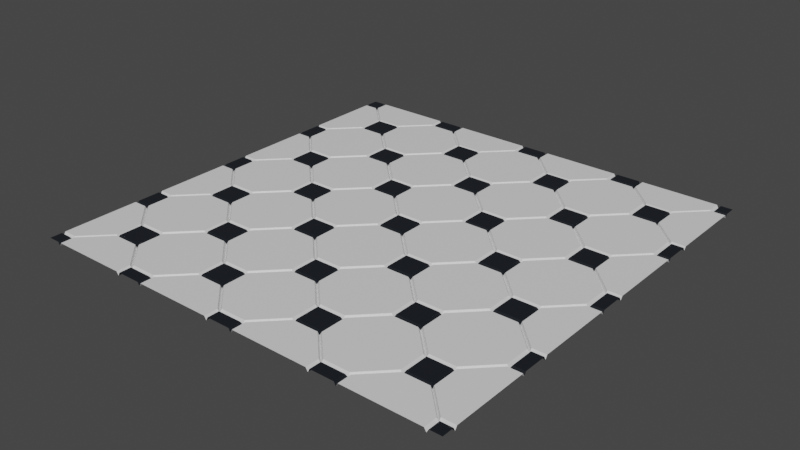# Source: Floor02.blend  (saved by Blender 2.81.16; exported with 4.5.12 LTS)
import bpy
from mathutils import Matrix  # noqa: F401  (used for matrix-valued properties, if any)

bpy.ops.wm.read_factory_settings(use_empty=True)
scene = bpy.context.scene
scene.name = 'Scene'

# ---- materials (node trees are filled in below, after node groups)
mat_mat_01 = bpy.data.materials.new('Mat 01')
mat_mat_01.use_transparent_shadow = False
mat_mat_02 = bpy.data.materials.new('Mat 02')
mat_mat_02.use_transparent_shadow = False

# ---- material node trees
mat_mat_01.use_nodes = True; mat_mat_01.node_tree.nodes.clear()
_N = mat_mat_01.node_tree.nodes; _L = mat_mat_01.node_tree.links
n0 = _N.new('ShaderNodeOutputMaterial'); n0.name = 'Material Output'; n0.location = (300, 300)
n1 = _N.new('ShaderNodeBsdfPrincipled'); n1.name = 'Principled BSDF'; n1.location = (10, 300)
n1.distribution = 'GGX'
n1.subsurface_method = 'BURLEY'
n1.inputs[3].default_value = 1.45
n1.inputs[27].default_value = (0.0, 0.0, 0.0, 1.0)
n1.inputs[28].default_value = 1.0
_L.new(n1.outputs[0], n0.inputs[0])
n0.is_active_output = True
mat_mat_02.use_nodes = True; mat_mat_02.node_tree.nodes.clear()
_N = mat_mat_02.node_tree.nodes; _L = mat_mat_02.node_tree.links
n0 = _N.new('ShaderNodeOutputMaterial'); n0.name = 'Material Output'; n0.location = (300, 300)
n1 = _N.new('ShaderNodeBsdfPrincipled'); n1.name = 'Principled BSDF'; n1.location = (10, 300)
n1.distribution = 'GGX'
n1.subsurface_method = 'BURLEY'
n1.inputs[0].default_value = (0.008789, 0.01131, 0.01605, 1.0)
n1.inputs[3].default_value = 1.45
n1.inputs[27].default_value = (0.0, 0.0, 0.0, 1.0)
n1.inputs[28].default_value = 1.0
_L.new(n1.outputs[0], n0.inputs[0])
n0.is_active_output = True

# ---- world
world_world = bpy.data.worlds.new('World'); scene.world = world_world
world_world.use_nodes = True; world_world.node_tree.nodes.clear()
_N = world_world.node_tree.nodes; _L = world_world.node_tree.links
n0 = _N.new('ShaderNodeOutputWorld'); n0.name = 'World Output'; n0.location = (300, 300)
n1 = _N.new('ShaderNodeBackground'); n1.name = 'Background'; n1.location = (10, 300)
n1.inputs[0].default_value = (0.05088, 0.05088, 0.05088, 1.0)
_L.new(n1.outputs[0], n0.inputs[0])
n0.is_active_output = True
world_world.color = (0.05088, 0.05088, 0.05088)
world_world.use_sun_shadow = False
world_world.sun_shadow_jitter_overblur = 0.0

# ---- meshes
me_floor02 = bpy.data.meshes.new('Floor02')
me_floor02.from_pydata([(-5.0, -5.0, 0.0), (-5.0, -3.0, 0.0), (-5.0, -2.333, 0.0), (-5.0, -0.3333, 0.0), (-5.0, 0.3333, 0.0), (-5.0, 2.333, 0.0), (-5.0, 3.0, 0.0), (-5.0, 5.0, 0.0), (-4.333, -4.333, 0.0), (-4.333, -3.667, 0.0), (-4.333, -1.667, 0.0), (-4.333, -1.0, 0.0), (-4.333, 1.0, 0.0), (-4.333, 1.667, 0.0), (-4.333, 3.667, 0.0), (-4.333, 4.333, 0.0), (-3.667, -4.333, 0.0), (-3.667, -3.667, 0.0), (-3.667, -1.667, 0.0), (-3.667, -1.0, 0.0), (-3.667, 1.0, 0.0), (-3.667, 1.667, 0.0), (-3.667, 3.667, 0.0), (-3.667, 4.333, 0.0), (-3.0, -5.0, 0.0), (-3.0, -3.0, 0.0), (-3.0, -2.333, 0.0), (-3.0, -0.3333, 0.0), (-3.0, 0.3333, 0.0), (-3.0, 2.333, 0.0), (-3.0, 3.0, 0.0), (-3.0, 5.0, 0.0), (-2.333, -5.0, 0.0), (-2.333, -3.0, 0.0), (-2.333, -2.333, 0.0), (-2.333, -0.3333, 0.0), (-2.333, 0.3333, 0.0), (-2.333, 2.333, 0.0), (-2.333, 3.0, 0.0), (-2.333, 5.0, 0.0), (-1.667, -4.333, 0.0), (-1.667, -3.667, 0.0), (-1.667, -1.667, 0.0), (-1.667, -1.0, 0.0), (-1.667, 1.0, 0.0), (-1.667, 1.667, 0.0), (-1.667, 3.667, 0.0), (-1.667, 4.333, 0.0), (-1.0, -4.333, 0.0), (-1.0, -3.667, 0.0), (-1.0, -1.667, 0.0), (-1.0, -1.0, 0.0), (-1.0, 1.0, 0.0), (-1.0, 1.667, 0.0), (-1.0, 3.667, 0.0), (-1.0, 4.333, 0.0), (-0.3333, -5.0, 0.0), (-0.3333, -3.0, 0.0), (-0.3333, -2.333, 0.0), (-0.3333, -0.3333, 0.0), (-0.3333, 0.3333, 0.0), (-0.3333, 2.333, 0.0), (-0.3333, 3.0, 0.0), (-0.3333, 5.0, 0.0), (0.3333, -5.0, 0.0), (0.3333, -3.0, 0.0), (0.3333, -2.333, 0.0), (0.3333, -0.3333, 0.0), (0.3333, 0.3333, 0.0), (0.3333, 2.333, 0.0), (0.3333, 3.0, 0.0), (0.3333, 5.0, 0.0), (1.0, -4.333, 0.0), (1.0, -3.667, 0.0), (1.0, -1.667, 0.0), (1.0, -1.0, 0.0), (1.0, 1.0, 0.0), (1.0, 1.667, 0.0), (1.0, 3.667, 0.0), (1.0, 4.333, 0.0), (1.667, -4.333, 0.0), (1.667, -3.667, 0.0), (1.667, -1.667, 0.0), (1.667, -1.0, 0.0), (1.667, 1.0, 0.0), (1.667, 1.667, 0.0), (1.667, 3.667, 0.0), (1.667, 4.333, 0.0), (2.333, -5.0, 0.0), (2.333, -3.0, 0.0), (2.333, -2.333, 0.0), (2.333, -0.3333, 0.0), (2.333, 0.3333, 0.0), (2.333, 2.333, 0.0), (2.333, 3.0, 0.0), (2.333, 5.0, 0.0), (3.0, -5.0, 0.0), (3.0, -3.0, 0.0), (3.0, -2.333, 0.0), (3.0, -0.3333, 0.0), (3.0, 0.3333, 0.0), (3.0, 2.333, 0.0), (3.0, 3.0, 0.0), (3.0, 5.0, 0.0), (3.667, -4.333, 0.0), (3.667, -3.667, 0.0), (3.667, -1.667, 0.0), (3.667, -1.0, 0.0), (3.667, 1.0, 0.0), (3.667, 1.667, 0.0), (3.667, 3.667, 0.0), (3.667, 4.333, 0.0), (4.333, -4.333, 0.0), (4.333, -3.667, 0.0), (4.333, -1.667, 0.0), (4.333, -1.0, 0.0), (4.333, 1.0, 0.0), (4.333, 1.667, 0.0), (4.333, 3.667, 0.0), (4.333, 4.333, 0.0), (5.0, -5.0, 0.0), (5.0, -3.0, 0.0), (5.0, -2.333, 0.0), (5.0, -0.3333, 0.0), (5.0, 0.3333, 0.0), (5.0, 2.333, 0.0), (5.0, 3.0, 0.0), (5.0, 5.0, 0.0), (-5.0, -5.333, 0.0), (-3.0, -5.333, 0.0), (-2.333, -5.333, 0.0), (-0.3333, -5.333, 0.0), (0.3333, -5.333, 0.0), (2.333, -5.333, 0.0), (3.0, -5.333, 0.0), (5.0, -5.333, 0.0), (5.333, -5.0, 0.0), (5.333, -3.0, 0.0), (5.333, -2.333, 0.0), (5.333, -0.3333, 0.0), (5.333, 0.3333, 0.0), (5.333, 2.333, 0.0), (5.333, 3.0, 0.0), (5.333, 5.0, 0.0), (-5.333, -5.0, 0.0), (-5.333, -3.0, 0.0), (-5.333, -2.333, 0.0), (-5.333, -0.3333, 0.0), (-5.333, 0.3333, 0.0), (-5.333, 2.333, 0.0), (-5.333, 3.0, 0.0), (-5.333, 5.0, 0.0), (-5.0, 5.333, 0.0), (-3.0, 5.333, 0.0), (-2.333, 5.333, 0.0), (-0.3333, 5.333, 0.0), (0.3333, 5.333, 0.0), (2.333, 5.333, 0.0), (3.0, 5.333, 0.0), (5.0, 5.333, 0.0), (-5.048, -5.333, 0.08425), (-5.048, -5.042, 0.08425), (-5.048, -2.958, 0.08425), (-5.048, -2.376, 0.08425), (-5.048, -0.2911, 0.08425), (-5.048, 0.2911, 0.08425), (-5.048, 2.376, 0.08425), (-5.048, 2.958, 0.08425), (-4.291, -4.291, 0.08425), (-4.291, -3.709, 0.08425), (-4.291, -1.624, 0.08425), (-4.291, -1.042, 0.08425), (-4.291, 1.042, 0.08425), (-4.291, 1.624, 0.08425), (-4.291, 3.709, 0.08425), (-4.291, 4.291, 0.08425), (-3.709, -4.291, 0.08425), (-3.709, -3.709, 0.08425), (-3.709, -1.624, 0.08425), (-3.709, -1.042, 0.08425), (-3.709, 1.042, 0.08425), (-3.709, 1.624, 0.08425), (-3.709, 3.709, 0.08425), (-3.709, 4.291, 0.08425), (-2.958, -5.333, 0.08425), (-2.958, -5.042, 0.08425), (-2.958, -2.958, 0.08425), (-2.958, -2.376, 0.08425), (-2.958, -0.2911, 0.08425), (-2.958, 0.2911, 0.08425), (-2.958, 2.376, 0.08425), (-2.958, 2.958, 0.08425), (-2.376, -5.333, 0.08425), (-2.376, -5.042, 0.08425), (-2.376, -2.958, 0.08425), (-2.376, -2.376, 0.08425), (-2.376, -0.2911, 0.08425), (-2.376, 0.2911, 0.08425), (-2.376, 2.376, 0.08425), (-2.376, 2.958, 0.08425), (-1.624, -4.291, 0.08425), (-1.624, -3.709, 0.08425), (-1.624, -1.624, 0.08425), (-1.624, -1.042, 0.08425), (-1.624, 1.042, 0.08425), (-1.624, 1.624, 0.08425), (-1.624, 3.709, 0.08425), (-1.624, 4.291, 0.08425), (-1.042, -4.291, 0.08425), (-1.042, -3.709, 0.08425), (-1.042, -1.624, 0.08425), (-1.042, -1.042, 0.08425), (-1.042, 1.042, 0.08425), (-1.042, 1.624, 0.08425), (-1.042, 3.709, 0.08425), (-1.042, 4.291, 0.08425), (-0.2911, -5.333, 0.08425), (-0.2911, -5.042, 0.08425), (-0.2911, -2.958, 0.08425), (-0.2911, -2.376, 0.08425), (-0.2911, -0.2911, 0.08425), (-0.2911, 0.2911, 0.08425), (-0.2911, 2.376, 0.08425), (-0.2911, 2.958, 0.08425), (0.2911, -5.333, 0.08425), (0.2911, -5.042, 0.08425), (0.2911, -2.958, 0.08425), (0.2911, -2.376, 0.08425), (0.2911, -0.2911, 0.08425), (0.2911, 0.2911, 0.08425), (0.2911, 2.376, 0.08425), (0.2911, 2.958, 0.08425), (1.042, -4.291, 0.08425), (1.042, -3.709, 0.08425), (1.042, -1.624, 0.08425), (1.042, -1.042, 0.08425), (1.042, 1.042, 0.08425), (1.042, 1.624, 0.08425), (1.042, 3.709, 0.08425), (1.042, 4.291, 0.08425), (1.624, -4.291, 0.08425), (1.624, -3.709, 0.08425), (1.624, -1.624, 0.08425), (1.624, -1.042, 0.08425), (1.624, 1.042, 0.08425), (1.624, 1.624, 0.08425), (1.624, 3.709, 0.08425), (1.624, 4.291, 0.08425), (2.376, -5.333, 0.08425), (2.376, -5.042, 0.08425), (2.376, -2.958, 0.08425), (2.376, -2.376, 0.08425), (2.376, -0.2911, 0.08425), (2.376, 0.2911, 0.08425), (2.376, 2.376, 0.08425), (2.376, 2.958, 0.08425), (2.958, -5.333, 0.08425), (2.958, -5.042, 0.08425), (2.958, -2.958, 0.08425), (2.958, -2.376, 0.08425), (2.958, -0.2911, 0.08425), (2.958, 0.2911, 0.08425), (2.958, 2.376, 0.08425), (2.958, 2.958, 0.08425), (3.709, -4.291, 0.08425), (3.709, -3.709, 0.08425), (3.709, -1.624, 0.08425), (3.709, -1.042, 0.08425), (3.709, 1.042, 0.08425), (3.709, 1.624, 0.08425), (3.709, 3.709, 0.08425), (3.709, 4.291, 0.08425), (4.291, -4.291, 0.08425), (4.291, -3.709, 0.08425), (4.291, -1.624, 0.08425), (4.291, -1.042, 0.08425), (4.291, 1.042, 0.08425), (4.291, 1.624, 0.08425), (4.291, 3.709, 0.08425), (4.291, 4.291, 0.08425), (5.048, -5.333, 0.08425), (5.048, -5.042, 0.08425), (5.048, -2.958, 0.08425), (5.048, -2.376, 0.08425), (5.048, -0.2911, 0.08425), (5.048, 0.2911, 0.08425), (5.048, 2.376, 0.08425), (5.048, 2.958, 0.08425), (-2.376, 5.042, 0.08425), (-2.958, 5.042, 0.08425), (0.2911, 5.042, 0.08425), (-0.2911, 5.042, 0.08425), (2.958, 5.042, 0.08425), (2.376, 5.042, 0.08425), (5.333, -5.042, 0.08425), (5.333, -2.958, 0.08425), (5.333, -2.376, 0.08425), (5.333, -0.2911, 0.08425), (5.333, 0.2911, 0.08425), (5.333, 2.376, 0.08425), (5.333, 2.958, 0.08425), (5.333, 5.042, 0.08425), (5.048, 5.042, 0.08425), (5.333, -5.333, 0.08425), (-5.333, -5.042, 0.08425), (-5.333, -2.958, 0.08425), (-5.333, -2.376, 0.08425), (-5.333, -0.2911, 0.08425), (-5.333, 0.2911, 0.08425), (-5.333, 2.376, 0.08425), (-5.333, 2.958, 0.08425), (-5.048, 5.042, 0.08425), (-5.333, 5.042, 0.08425), (-5.333, -5.333, 0.08425), (-5.048, 5.333, 0.08425), (-2.958, 5.333, 0.08425), (-2.376, 5.333, 0.08425), (-0.2911, 5.333, 0.08425), (0.2911, 5.333, 0.08425), (2.376, 5.333, 0.08425), (2.958, 5.333, 0.08425), (5.048, 5.333, 0.08425), (5.333, 5.333, 0.08425), (-5.333, 5.333, 0.08425), (-0.9507, -3.683, 0.08425), (-0.3169, -3.049, 0.08425), (0.9507, -3.683, 0.08425), (-3.617, -3.683, 0.08425), (-2.984, -3.049, 0.08425), (-4.362, -4.317, 0.08425), (-4.362, -3.683, 0.08425), (-4.362, -1.65, 0.08425), (-4.362, -1.016, 0.08425), (-4.362, 1.016, 0.08425), (-4.362, 1.65, 0.08425), (-4.362, 3.683, 0.08425), (-4.362, 4.317, 0.08425), (-3.617, -4.317, 0.08425), (-3.617, -1.65, 0.08425), (-3.617, -1.016, 0.08425), (-3.617, 1.016, 0.08425), (-3.617, 1.65, 0.08425), (-3.617, 3.683, 0.08425), (-3.617, 4.317, 0.08425), (4.996, 3.049, 0.08425), (4.996, 4.951, 0.08425), (1.716, 4.317, 0.08425), (2.35, 4.951, 0.08425), (3.617, 4.317, 0.08425), (1.716, 3.683, 0.08425), (3.617, 3.683, 0.08425), (-1.716, -4.317, 0.08425), (-1.716, -3.683, 0.08425), (-1.716, -1.65, 0.08425), (-1.716, -1.016, 0.08425), (-1.716, 1.016, 0.08425), (-1.716, 1.65, 0.08425), (-1.716, 3.683, 0.08425), (-1.716, 4.317, 0.08425), (-0.9507, -4.317, 0.08425), (-0.9507, -1.65, 0.08425), (-0.9507, -1.016, 0.08425), (-0.9507, 1.016, 0.08425), (-0.9507, 1.65, 0.08425), (-0.9507, 3.683, 0.08425), (-0.9507, 4.317, 0.08425), (0.9507, 4.317, 0.08425), (0.3169, 4.951, 0.08425), (-0.3169, 4.951, 0.08425), (0.9507, 3.683, 0.08425), (-2.984, 4.951, 0.08425), (0.9507, -4.317, 0.08425), (0.9507, -1.65, 0.08425), (0.9507, -1.016, 0.08425), (0.9507, 1.016, 0.08425), (0.9507, 1.65, 0.08425), (4.996, -4.951, 0.08425), (4.362, -4.317, 0.08425), (2.984, -4.951, 0.08425), (3.617, -4.317, 0.08425), (1.716, -4.317, 0.08425), (1.716, -3.683, 0.08425), (4.996, -2.284, 0.08425), (4.362, -1.65, 0.08425), (1.716, -1.65, 0.08425), (1.716, -1.016, 0.08425), (4.996, 0.3826, 0.08425), (4.362, 1.016, 0.08425), (3.617, 1.016, 0.08425), (2.984, 0.3826, 0.08425), (1.716, 1.016, 0.08425), (1.716, 1.65, 0.08425), (4.362, -1.016, 0.08425), (4.996, -0.3826, 0.08425), (4.996, 2.284, 0.08425), (4.362, 1.65, 0.08425), (2.35, 2.284, 0.08425), (3.617, -1.016, 0.08425), (2.984, -0.3826, 0.08425), (3.617, -1.65, 0.08425), (-0.3169, 2.284, 0.08425), (0.3169, 2.284, 0.08425), (3.617, -3.683, 0.08425), (0.3169, -2.284, 0.08425), (0.3169, 0.3826, 0.08425), (-2.35, 0.3826, 0.08425), (3.617, 1.65, 0.08425), (4.362, -3.683, 0.08425), (-0.3169, -2.284, 0.08425), (-2.984, -2.284, 0.08425), (-2.984, 0.3826, 0.08425), (-4.996, 0.3826, 0.08425), (4.362, 3.683, 0.08425), (4.362, 4.317, 0.08425), (4.996, -3.049, 0.08425), (-0.3169, -0.3826, 0.08425), (-2.35, -0.3826, 0.08425), (-2.984, 2.284, 0.08425), (-4.996, 3.049, 0.08425), (5.333, 3.049, 0.08425), (5.333, 4.951, 0.08425), (-2.35, -4.951, 0.08425), (-2.984, -4.951, 0.08425), (-2.35, -3.049, 0.08425), (-2.35, -2.284, 0.08425), (-2.984, -0.3826, 0.08425), (-2.35, 2.284, 0.08425), (-2.35, 3.049, 0.08425), (-2.984, 3.049, 0.08425), (2.984, 4.951, 0.08425), (-2.35, 4.951, 0.08425), (2.984, 3.049, 0.08425), (2.35, 3.049, 0.08425), (-0.3169, 3.049, 0.08425), (0.3169, -4.951, 0.08425), (-0.3169, -4.951, 0.08425), (0.3169, -3.049, 0.08425), (0.3169, -0.3826, 0.08425), (-0.3169, 0.3826, 0.08425), (0.3169, 3.049, 0.08425), (2.984, -2.284, 0.08425), (5.333, 0.3826, 0.08425), (5.333, 2.284, 0.08425), (2.35, -4.951, 0.08425), (2.984, -3.049, 0.08425), (2.35, -3.049, 0.08425), (2.35, -2.284, 0.08425), (5.333, -2.284, 0.08425), (5.333, -0.3826, 0.08425), (2.35, -0.3826, 0.08425), (2.35, 0.3826, 0.08425), (2.984, 2.284, 0.08425), (-4.996, -4.951, 0.08425), (5.333, -4.951, 0.08425), (5.333, -3.049, 0.08425), (-4.996, -2.284, 0.08425), (-5.333, 3.049, 0.08425), (-5.333, 4.951, 0.08425), (-4.996, 4.951, 0.08425), (-4.996, 2.284, 0.08425), (-5.333, 0.3826, 0.08425), (-5.333, 2.284, 0.08425), (-4.996, -0.3826, 0.08425), (-5.333, -2.284, 0.08425), (-5.333, -0.3826, 0.08425), (-5.333, -4.951, 0.08425), (-4.996, -3.049, 0.08425), (-5.333, -3.049, 0.08425), (-4.951, -5.333, 0.08425), (-4.951, -4.996, 0.08425), (-1.016, -3.617, 0.08425), (-0.3826, -2.984, 0.08425), (-3.683, -3.617, 0.08425), (-3.049, -2.984, 0.08425), (-4.951, -2.984, 0.08425), (-4.951, -2.35, 0.08425), (-4.951, -0.3169, 0.08425), (-4.951, 0.3169, 0.08425), (-4.951, 2.35, 0.08425), (-4.951, 2.984, 0.08425), (-4.951, 5.333, 0.08425), (-3.049, 5.333, 0.08425), (2.284, 2.984, 0.08425), (0.3826, 2.984, 0.08425), (-3.049, -5.333, 0.08425), (-3.049, -4.996, 0.08425), (-3.049, -2.35, 0.08425), (-3.049, -0.3169, 0.08425), (-3.049, 0.3169, 0.08425), (-3.049, 2.35, 0.08425), (-3.049, 2.984, 0.08425), (-2.284, -5.333, 0.08425), (-2.284, -4.996, 0.08425), (-2.284, -2.984, 0.08425), (-2.284, -2.35, 0.08425), (-2.284, -0.3169, 0.08425), (-2.284, 0.3169, 0.08425), (-2.284, 2.35, 0.08425), (-2.284, 2.984, 0.08425), (1.65, 4.362, 0.08425), (2.284, 4.996, 0.08425), (3.049, 5.333, 0.08425), (4.951, 5.333, 0.08425), (-0.3826, -5.333, 0.08425), (-0.3826, -4.996, 0.08425), (-0.3826, -2.35, 0.08425), (-0.3826, -0.3169, 0.08425), (-0.3826, 0.3169, 0.08425), (-0.3826, 2.35, 0.08425), (-0.3826, 2.984, 0.08425), (1.016, 4.362, 0.08425), (0.3826, 4.996, 0.08425), (-1.016, 4.362, 0.08425), (-0.3826, 4.996, 0.08425), (0.3826, -5.333, 0.08425), (0.3826, -4.996, 0.08425), (0.3826, -2.984, 0.08425), (0.3826, -2.35, 0.08425), (0.3826, -0.3169, 0.08425), (0.3826, 0.3169, 0.08425), (0.3826, 2.35, 0.08425), (-3.683, 4.362, 0.08425), (-3.049, 4.996, 0.08425), (4.951, -4.996, 0.08425), (4.317, -4.362, 0.08425), (3.049, -4.996, 0.08425), (3.683, -4.362, 0.08425), (4.951, -2.35, 0.08425), (4.317, -1.716, 0.08425), (3.049, -2.35, 0.08425), (4.951, 0.3169, 0.08425), (4.317, 0.9507, 0.08425), (3.683, 0.9507, 0.08425), (3.049, 0.3169, 0.08425), (2.284, -5.333, 0.08425), (2.284, -4.996, 0.08425), (2.284, -2.984, 0.08425), (2.284, -2.35, 0.08425), (4.317, -0.9507, 0.08425), (4.951, -0.3169, 0.08425), (2.284, -0.3169, 0.08425), (2.284, 0.3169, 0.08425), (2.284, 2.35, 0.08425), (4.951, 2.35, 0.08425), (4.317, 1.716, 0.08425), (1.65, 1.716, 0.08425), (3.049, -5.333, 0.08425), (3.049, -2.984, 0.08425), (3.683, -0.9507, 0.08425), (3.049, -0.3169, 0.08425), (3.049, 2.35, 0.08425), (3.049, 2.984, 0.08425), (-1.016, 1.716, 0.08425), (1.016, 1.716, 0.08425), (1.016, -1.716, 0.08425), (1.016, 0.9507, 0.08425), (-1.65, 0.9507, 0.08425), (-1.016, -1.716, 0.08425), (-3.683, -1.716, 0.08425), (-3.683, 0.9507, 0.08425), (-4.317, 0.9507, 0.08425), (4.951, -5.333, 0.08425), (4.951, -2.984, 0.08425), (4.317, -3.617, 0.08425), (-1.016, -0.9507, 0.08425), (-1.65, -0.9507, 0.08425), (4.951, 2.984, 0.08425), (-3.683, 1.716, 0.08425), (-4.317, 3.617, 0.08425), (-4.951, 4.996, 0.08425), (-3.683, -4.362, 0.08425), (-4.317, -4.362, 0.08425), (-4.317, -3.617, 0.08425), (-4.317, -1.716, 0.08425), (-3.683, -0.9507, 0.08425), (-4.317, -0.9507, 0.08425), (-4.317, 1.716, 0.08425), (-3.683, 3.617, 0.08425), (-4.317, 4.362, 0.08425), (4.951, 4.996, 0.08425), (4.317, 4.362, 0.08425), (4.317, 3.617, 0.08425), (3.683, 4.362, 0.08425), (3.049, 4.996, 0.08425), (3.683, 3.617, 0.08425), (1.65, 3.617, 0.08425), (-1.016, -4.362, 0.08425), (-1.65, -4.362, 0.08425), (-1.65, -3.617, 0.08425), (-1.65, -1.716, 0.08425), (-1.016, 0.9507, 0.08425), (-1.65, 1.716, 0.08425), (-1.016, 3.617, 0.08425), (-1.65, 3.617, 0.08425), (-1.65, 4.362, 0.08425), (1.016, 3.617, 0.08425), (-2.284, 4.996, 0.08425), (1.65, -4.362, 0.08425), (1.016, -4.362, 0.08425), (1.65, -3.617, 0.08425), (1.016, -3.617, 0.08425), (1.65, -1.716, 0.08425), (1.65, -0.9507, 0.08425), (1.016, -0.9507, 0.08425), (1.65, 0.9507, 0.08425), (3.683, -1.716, 0.08425), (3.683, 1.716, 0.08425), (3.683, -3.617, 0.08425), (-2.284, 5.333, 0.08425), (0.3826, 5.333, 0.08425), (2.284, 5.333, 0.08425), (-0.3826, 5.333, 0.08425)], [], [(121, 137, 295, 282), (102, 110, 350, 431), (103, 95, 347, 429), (68, 76, 374, 404), (95, 103, 292, 293), (43, 42, 202, 203), (120, 135, 280, 281), (39, 31, 370, 430), (16, 24, 422, 337), (16, 17, 177, 176), (2, 146, 306, 163), (94, 93, 254, 255), (51, 43, 203, 211), (64, 132, 514, 515), (136, 120, 281, 294), (67, 68, 229, 228), (145, 1, 162, 305), (111, 103, 429, 348), (109, 101, 451, 406), (102, 94, 255, 263), (42, 50, 210, 202), (118, 119, 279, 278), (93, 101, 262, 254), (106, 107, 397, 399), (118, 126, 344, 412), (94, 102, 431, 432), (41, 40, 200, 201), (15, 14, 174, 175), (0, 144, 304, 161), (92, 91, 252, 253), (30, 38, 427, 428), (101, 93, 396, 451), (143, 127, 345, 420), (83, 91, 540, 602), (88, 80, 597, 535), (37, 29, 417, 426), (41, 49, 470, 588), (42, 34, 494, 589), (55, 54, 364, 365), (92, 100, 389, 450), (66, 74, 372, 403), (49, 41, 201, 209), (48, 40, 587, 586), (55, 63, 513, 512), (65, 66, 227, 226), (90, 82, 601, 537), (72, 64, 515, 598), (23, 15, 175, 183), (94, 86, 585, 482), (71, 79, 510, 511), (56, 48, 586, 504), (28, 36, 405, 410), (44, 36, 496, 556), (110, 102, 551, 584), (53, 52, 362, 363), (99, 91, 449, 398), (61, 62, 509, 508), (76, 68, 519, 555), (59, 60, 507, 506), (104, 105, 402, 379), (15, 7, 458, 336), (35, 27, 425, 416), (100, 92, 253, 261), (51, 50, 360, 361), (126, 142, 419, 344), (40, 48, 208, 200), (26, 34, 424, 409), (49, 48, 359, 324), (90, 98, 440, 446), (24, 16, 570, 485), (103, 111, 582, 583), (141, 125, 394, 442), (33, 25, 328, 423), (57, 58, 505, 471), (101, 109, 606, 550), (46, 47, 358, 357), (97, 89, 445, 444), (126, 118, 581, 566), (124, 140, 441, 386), (24, 32, 421, 422), (44, 45, 356, 355), (131, 56, 504, 503), (116, 117, 277, 276), (127, 159, 502, 579), (158, 103, 583, 501), (74, 66, 517, 554), (14, 22, 182, 174), (95, 157, 610, 500), (7, 15, 578, 569), (156, 71, 511, 609), (91, 99, 260, 252), (63, 155, 611, 513), (88, 96, 378, 443), (77, 69, 401, 375), (154, 39, 596, 608), (69, 77, 553, 520), (139, 123, 393, 448), (42, 43, 354, 353), (31, 153, 481, 522), (53, 61, 508, 552), (61, 53, 363, 400), (40, 41, 352, 351), (27, 19, 339, 425), (127, 119, 413, 345), (159, 127, 302, 321), (13, 12, 172, 173), (122, 138, 447, 382), (137, 121, 414, 454), (95, 87, 346, 347), (90, 89, 250, 251), (105, 97, 444, 402), (107, 99, 398, 397), (132, 64, 225, 224), (21, 13, 173, 181), (102, 101, 550, 551), (19, 27, 487, 574), (119, 127, 579, 580), (100, 99, 549, 533), (152, 7, 569, 480), (15, 23, 521, 578), (98, 90, 251, 259), (87, 95, 500, 499), (97, 105, 607, 547), (22, 14, 568, 577), (37, 38, 199, 198), (38, 37, 497, 498), (99, 107, 548, 549), (13, 21, 567, 576), (114, 115, 275, 274), (313, 160, 161, 304), (305, 162, 163, 306), (307, 164, 165, 308), (309, 166, 167, 310), (168, 176, 177, 169), (170, 178, 179, 171), (172, 180, 181, 173), (174, 182, 183, 175), (184, 192, 193, 185), (186, 194, 195, 187), (188, 196, 197, 189), (190, 198, 199, 191), (200, 208, 209, 201), (202, 210, 211, 203), (204, 212, 213, 205), (206, 214, 215, 207), (216, 224, 225, 217), (218, 226, 227, 219), (220, 228, 229, 221), (222, 230, 231, 223), (232, 240, 241, 233), (234, 242, 243, 235), (236, 244, 245, 237), (238, 246, 247, 239), (248, 256, 257, 249), (250, 258, 259, 251), (252, 260, 261, 253), (254, 262, 263, 255), (264, 272, 273, 265), (266, 274, 275, 267), (268, 276, 277, 269), (270, 278, 279, 271), (286, 299, 300, 287), (284, 297, 298, 285), (282, 295, 296, 283), (280, 303, 294, 281), (302, 301, 322, 321), (293, 292, 320, 319), (291, 290, 318, 317), (289, 288, 316, 315), (312, 311, 314, 323), (44, 52, 212, 204), (147, 3, 164, 307), (69, 70, 231, 230), (138, 122, 283, 296), (53, 45, 205, 213), (134, 96, 257, 256), (4, 148, 308, 165), (18, 19, 179, 178), (122, 121, 282, 283), (45, 44, 204, 205), (123, 139, 297, 284), (46, 54, 214, 206), (149, 5, 166, 309), (72, 80, 240, 232), (140, 124, 285, 298), (55, 47, 207, 215), (97, 98, 259, 258), (6, 150, 310, 167), (20, 21, 181, 180), (81, 73, 233, 241), (124, 123, 284, 285), (47, 46, 206, 207), (73, 72, 232, 233), (125, 141, 299, 286), (151, 7, 311, 312), (74, 82, 242, 234), (142, 126, 287, 300), (99, 100, 261, 260), (22, 23, 183, 182), (83, 75, 235, 243), (126, 125, 286, 287), (48, 49, 209, 208), (32, 24, 185, 193), (75, 74, 234, 235), (24, 129, 184, 185), (127, 143, 301, 302), (76, 84, 244, 236), (101, 102, 263, 262), (25, 33, 194, 186), (85, 77, 237, 245), (50, 51, 211, 210), (34, 26, 187, 195), (77, 76, 236, 237), (128, 0, 161, 160), (26, 25, 186, 187), (78, 86, 246, 238), (104, 112, 272, 264), (27, 35, 196, 188), (87, 79, 239, 247), (52, 53, 213, 212), (113, 105, 265, 273), (36, 28, 189, 197), (79, 78, 238, 239), (1, 2, 163, 162), (105, 104, 264, 265), (28, 27, 188, 189), (106, 114, 274, 266), (29, 37, 198, 190), (54, 55, 215, 214), (115, 107, 267, 275), (38, 30, 191, 199), (80, 81, 241, 240), (3, 4, 165, 164), (64, 56, 217, 225), (107, 106, 266, 267), (30, 29, 190, 191), (56, 131, 216, 217), (108, 116, 276, 268), (31, 39, 288, 289), (57, 65, 226, 218), (117, 109, 269, 277), (7, 152, 314, 311), (82, 83, 243, 242), (5, 6, 167, 166), (66, 58, 219, 227), (109, 108, 268, 269), (130, 32, 193, 192), (58, 57, 218, 219), (110, 118, 278, 270), (153, 31, 289, 315), (59, 67, 228, 220), (119, 111, 271, 279), (39, 154, 316, 288), (84, 85, 245, 244), (8, 16, 176, 168), (68, 60, 221, 229), (111, 110, 270, 271), (33, 34, 195, 194), (17, 9, 169, 177), (60, 59, 220, 221), (9, 8, 168, 169), (155, 63, 291, 317), (61, 69, 230, 222), (71, 156, 318, 290), (86, 87, 247, 246), (10, 18, 178, 170), (70, 62, 223, 231), (112, 113, 273, 272), (35, 36, 197, 196), (96, 88, 249, 257), (19, 11, 171, 179), (62, 61, 222, 223), (88, 133, 248, 249), (11, 10, 170, 171), (157, 95, 293, 319), (63, 71, 290, 291), (103, 158, 320, 292), (89, 97, 258, 250), (12, 20, 180, 172), (328, 327, 352, 423), (327, 337, 351, 352), (465, 452, 466, 467), (421, 351, 337, 422), (330, 466, 452, 329), (345, 413, 412, 344), (345, 344, 419, 420), (348, 346, 349, 350), (367, 368, 365, 366), (364, 433, 439, 369), (347, 346, 348, 429), (349, 432, 431, 350), (365, 364, 369, 366), (382, 393, 392, 383), (370, 343, 358, 430), (343, 342, 357, 358), (427, 357, 342, 428), (453, 454, 414, 376), (449, 385, 397, 398), (361, 360, 372, 373), (394, 386, 441, 442), (391, 390, 388, 406), (363, 375, 401, 400), (393, 382, 447, 448), (385, 384, 399, 397), (384, 446, 440, 399), (387, 386, 394, 395), (396, 391, 406, 451), (389, 388, 390, 450), (377, 376, 414, 407), (444, 445, 381, 402), (415, 361, 373, 437), (403, 372, 360, 408), (363, 362, 374, 375), (362, 438, 404, 374), (417, 341, 356, 426), (325, 324, 326, 436), (326, 324, 359, 371), (338, 409, 424, 353), (462, 464, 463, 455), (355, 340, 410, 405), (457, 456, 418, 458), (459, 461, 460, 411), (334, 459, 411, 333), (336, 458, 418, 335), (341, 340, 355, 356), (332, 462, 455, 331), (339, 338, 353, 354), (354, 416, 425, 339), (359, 435, 434, 371), (381, 380, 379, 402), (379, 380, 443, 378), (36, 44, 355, 405), (48, 56, 435, 359), (79, 71, 367, 366), (86, 94, 432, 349), (64, 72, 371, 434), (108, 109, 406, 388), (82, 90, 446, 384), (63, 55, 365, 368), (110, 111, 348, 350), (34, 42, 353, 424), (80, 88, 443, 380), (91, 83, 385, 449), (75, 67, 437, 373), (113, 112, 377, 407), (50, 58, 408, 360), (13, 5, 459, 334), (18, 26, 409, 338), (31, 23, 343, 370), (45, 37, 426, 356), (115, 114, 383, 392), (32, 40, 351, 421), (72, 73, 326, 371), (54, 62, 433, 364), (57, 49, 324, 325), (20, 28, 410, 340), (74, 75, 373, 372), (11, 3, 462, 332), (4, 12, 333, 411), (76, 77, 375, 374), (56, 64, 434, 435), (25, 17, 327, 328), (117, 116, 387, 395), (78, 79, 366, 369), (65, 57, 325, 436), (119, 118, 412, 413), (112, 120, 376, 377), (58, 66, 403, 408), (73, 65, 436, 326), (96, 104, 379, 378), (67, 59, 415, 437), (121, 113, 407, 414), (84, 92, 450, 390), (81, 80, 380, 381), (60, 68, 404, 438), (8, 9, 330, 329), (52, 60, 438, 362), (114, 122, 382, 383), (69, 61, 400, 401), (10, 11, 332, 331), (62, 70, 439, 433), (144, 0, 452, 465), (12, 13, 334, 333), (59, 51, 361, 415), (83, 82, 384, 385), (70, 78, 369, 439), (41, 33, 423, 352), (14, 15, 336, 335), (43, 35, 416, 354), (116, 124, 386, 387), (47, 39, 430, 358), (100, 108, 388, 389), (71, 63, 368, 367), (1, 145, 467, 466), (17, 16, 337, 327), (0, 8, 329, 452), (85, 84, 390, 391), (22, 30, 428, 342), (146, 2, 455, 463), (19, 18, 338, 339), (29, 21, 341, 417), (87, 86, 349, 346), (38, 46, 357, 427), (3, 147, 464, 462), (21, 20, 340, 341), (89, 81, 381, 445), (148, 4, 411, 460), (23, 22, 342, 343), (6, 14, 335, 418), (2, 10, 331, 455), (5, 149, 461, 459), (123, 115, 392, 393), (150, 6, 418, 456), (7, 151, 457, 458), (125, 117, 395, 394), (93, 85, 391, 396), (120, 136, 453, 376), (98, 106, 399, 440), (9, 1, 466, 330), (508, 497, 591, 552), (483, 482, 585, 595), (528, 605, 529, 527), (563, 562, 547, 607), (533, 549, 539, 530), (539, 549, 548, 538), (579, 583, 582, 580), (529, 547, 562, 527), (532, 533, 530, 531), (501, 583, 579, 502), (500, 511, 510, 499), (551, 550, 543, 566), (524, 526, 525, 523), (525, 546, 561, 523), (517, 516, 536, 537), (537, 601, 554, 517), (519, 518, 540, 541), (518, 603, 602, 540), (610, 609, 511, 500), (515, 514, 534, 535), (492, 491, 503, 504), (471, 493, 588, 470), (558, 573, 475, 486), (507, 590, 556, 496), (477, 476, 487, 488), (515, 535, 597, 598), (492, 504, 586, 587), (600, 599, 536, 516), (494, 493, 471, 505), (505, 557, 589, 494), (541, 604, 555, 519), (496, 495, 506, 507), (495, 565, 564, 506), (513, 596, 594, 512), (570, 571, 469, 485), (469, 468, 484, 485), (475, 474, 473, 486), (473, 474, 572, 472), (560, 477, 488, 559), (575, 574, 487, 476), (522, 569, 578, 521), (480, 569, 522, 481), (608, 596, 513, 611), (483, 520, 542, 482), (543, 550, 606, 544), (551, 566, 581, 584), (593, 498, 509, 592), (498, 497, 508, 509), (545, 542, 520, 553), (489, 478, 576, 567), (479, 490, 577, 568), (479, 478, 489, 490), (50, 42, 589, 557), (67, 75, 603, 518), (66, 65, 516, 517), (43, 51, 564, 565), (68, 67, 518, 519), (52, 44, 556, 590), (58, 50, 557, 505), (70, 69, 520, 483), (45, 53, 552, 591), (5, 13, 576, 478), (26, 18, 558, 486), (23, 31, 522, 521), (54, 46, 593, 592), (37, 45, 591, 497), (47, 55, 512, 594), (40, 32, 492, 587), (0, 128, 468, 469), (112, 104, 526, 524), (62, 54, 592, 509), (49, 57, 471, 470), (28, 20, 559, 488), (105, 113, 563, 607), (3, 11, 575, 476), (12, 4, 477, 560), (17, 25, 473, 472), (2, 1, 474, 475), (114, 106, 605, 528), (120, 112, 524, 523), (65, 73, 600, 516), (4, 3, 476, 477), (135, 120, 523, 561), (107, 115, 538, 548), (104, 96, 525, 526), (6, 5, 478, 479), (113, 121, 562, 563), (92, 84, 604, 541), (121, 122, 527, 562), (60, 52, 590, 507), (122, 114, 528, 527), (116, 108, 532, 531), (51, 59, 506, 564), (109, 117, 544, 606), (78, 70, 483, 595), (33, 41, 588, 493), (35, 43, 565, 495), (118, 110, 584, 581), (124, 116, 531, 530), (39, 47, 594, 596), (123, 124, 530, 539), (111, 119, 580, 582), (108, 100, 533, 532), (125, 126, 566, 543), (8, 0, 469, 571), (30, 22, 577, 490), (21, 29, 489, 567), (46, 38, 498, 593), (81, 89, 536, 599), (133, 88, 535, 534), (80, 72, 598, 597), (14, 6, 479, 568), (10, 2, 475, 573), (89, 90, 537, 536), (73, 81, 599, 600), (115, 123, 539, 538), (82, 74, 554, 601), (129, 24, 485, 484), (91, 92, 541, 540), (75, 83, 602, 603), (25, 26, 486, 473), (93, 94, 482, 542), (84, 76, 555, 604), (27, 28, 488, 487), (16, 8, 571, 570), (117, 125, 543, 544), (77, 85, 545, 553), (29, 30, 490, 489), (9, 17, 472, 572), (86, 78, 595, 585), (18, 10, 573, 558), (85, 93, 542, 545), (79, 87, 499, 510), (32, 130, 491, 492), (11, 19, 574, 575), (96, 134, 546, 525), (34, 33, 493, 494), (20, 12, 560, 559), (98, 97, 547, 529), (106, 98, 529, 605), (1, 9, 572, 474), (36, 35, 495, 496)])
me_floor02.polygons.foreach_set('material_index', [1, 0, 0, 0, 1, 1, 1, 0, 0, 1, 1, 1, 1, 0, 1, 1, 1, 0, 0, 1, 1, 1, 1, 0, 0, 0, 1, 1, 1, 1, 0, 0, 0, 0, 0, 0, 0, 0, 0, 0, 0, 1, 0, 0, 1, 0, 0, 1, 0, 0, 0, 0, 0, 0, 0, 0, 0, 0, 0, 0, 0, 0, 1, 0, 0, 1, 0, 0, 0, 0, 0, 0, 0, 0, 0, 0, 0, 0, 0, 0, 0, 0, 1, 0, 0, 0, 1, 0, 0, 0, 1, 0, 0, 0, 0, 0, 0, 0, 0, 0, 0, 0, 0, 0, 1, 1, 0, 0, 0, 1, 0, 0, 1, 1, 0, 0, 0, 0, 0, 0, 1, 0, 0, 0, 1, 0, 0, 0, 1, 1, 1, 1, 1, 1, 1, 1, 1, 1, 1, 1, 1, 1, 1, 1, 1, 1, 1, 1, 1, 1, 1, 1, 1, 1, 1, 1, 1, 1, 1, 1, 1, 1, 1, 1, 1, 1, 1, 1, 1, 1, 1, 1, 1, 1, 1, 1, 1, 1, 1, 1, 1, 1, 1, 1, 1, 1, 1, 1, 1, 1, 1, 1, 1, 1, 1, 1, 1, 1, 1, 1, 1, 1, 1, 1, 1, 1, 1, 1, 1, 1, 1, 1, 1, 1, 1, 1, 1, 1, 1, 1, 1, 1, 1, 1, 1, 1, 1, 1, 1, 1, 1, 1, 1, 1, 1, 1, 1, 1, 1, 1, 1, 1, 1, 1, 1, 1, 1, 1, 1, 1, 1, 1, 1, 1, 1, 1, 1, 1, 1, 1, 1, 1, 1, 1, 1, 1, 1, 1, 1, 1, 1, 1, 1, 1, 1, 1, 1, 1, 1, 0, 0, 0, 0, 0, 0, 0, 0, 0, 0, 0, 0, 0, 0, 0, 0, 0, 0, 0, 0, 0, 0, 0, 0, 0, 0, 0, 0, 0, 0, 0, 0, 0, 0, 0, 0, 0, 0, 0, 0, 0, 0, 0, 0, 0, 0, 0, 0, 0, 0, 0, 0, 0, 0, 0, 0, 0, 0, 0, 0, 0, 0, 0, 0, 0, 0, 0, 0, 0, 0, 0, 0, 0, 0, 0, 0, 0, 0, 0, 0, 0, 0, 0, 0, 0, 0, 0, 0, 0, 0, 0, 0, 0, 0, 0, 0, 0, 0, 0, 0, 0, 0, 0, 0, 0, 0, 0, 0, 0, 0, 0, 0, 0, 0, 0, 0, 0, 0, 0, 0, 0, 0, 0, 0, 0, 0, 0, 0, 0, 0, 0, 0, 0, 0, 0, 0, 0, 0, 0, 0, 0, 0, 0, 0, 0, 0, 0, 0, 0, 0, 0, 0, 0, 0, 0, 0, 0, 0, 0, 0, 0, 0, 0, 0, 0, 0, 0, 0, 0, 0, 0, 0, 0, 0, 0, 0, 0, 0, 0, 0, 0, 0, 0, 0, 0, 0, 0, 0, 0, 0, 0, 0, 0, 0, 0, 0, 0, 0, 0, 0, 0, 0, 0, 0, 0, 0, 0, 0, 0, 0, 0, 0, 0, 0, 0, 0, 0, 0, 0, 0, 0, 0, 0, 0, 0, 0, 0, 0, 0, 0, 0, 0, 0, 0, 0, 0, 0, 0, 0, 0, 0, 0, 0, 0, 0, 0, 0, 0, 0, 0, 0, 0, 0, 0, 0, 0, 0, 0, 0, 0, 0, 0, 0, 0, 0, 0, 0, 0, 0, 0, 0, 0, 0, 0, 0, 0, 0, 0, 0, 0, 0, 0])
_uv = me_floor02.uv_layers.new(name='UVMap')
_uv.uv.foreach_set('vector', [0.8571, 0.2857, 0.881, 0.2857, 0.881, 0.2857, 0.8571, 0.2857, 0.7143, 0.7143, 0.0, 0.0, 0.0, 0.0, 0.7143, 0.7143, 0.7143, 0.8571, 0.6667, 0.8571, 0.6667, 0.8571, 0.7143, 0.8571, 0.0, 0.0, 0.5714, 0.5714, 0.5714, 0.5714, 0.0, 0.0, 0.6667, 0.8571, 0.7143, 0.8571, 0.7143, 0.8571, 0.6667, 0.8571, 0.381, 0.4286, 0.381, 0.381, 0.381, 0.381, 0.381, 0.4286, 0.8571, 0.1429, 0.8571, 0.119, 0.8571, 0.119, 0.8571, 0.1429, 0.3333, 0.8571, 0.2857, 0.8571, 0.2857, 0.8571, 0.3333, 0.8571, 0.2381, 0.1905, 0.2857, 0.1429, 0.2857, 0.1429, 0.2381, 0.1905, 0.2381, 0.1905, 0.2381, 0.2381, 0.2381, 0.2381, 0.2381, 0.1905, 0.1429, 0.3333, 0.119, 0.3333, 0.119, 0.3333, 0.1429, 0.3333, 0.6667, 0.7143, 0.6667, 0.6667, 0.6667, 0.6667, 0.6667, 0.7143, 0.4286, 0.4286, 0.381, 0.4286, 0.381, 0.4286, 0.4286, 0.4286, 0.5238, 0.1429, 0.5238, 0.119, 0.5238, 0.119, 0.5238, 0.1429, 0.881, 0.1429, 0.8571, 0.1429, 0.8571, 0.1429, 0.881, 0.1429, 0.5238, 0.4762, 0.5238, 0.5238, 0.5238, 0.5238, 0.5238, 0.4762, 0.119, 0.2857, 0.1429, 0.2857, 0.1429, 0.2857, 0.119, 0.2857, 0.7619, 0.8095, 0.7143, 0.8571, 0.7143, 0.8571, 0.7619, 0.8095, 0.7619, 0.619, 0.7143, 0.6667, 0.7143, 0.6667, 0.7619, 0.619, 0.7143, 0.7143, 0.6667, 0.7143, 0.6667, 0.7143, 0.7143, 0.7143, 0.381, 0.381, 0.4286, 0.381, 0.4286, 0.381, 0.381, 0.381, 0.8095, 0.7619, 0.8095, 0.8095, 0.8095, 0.8095, 0.8095, 0.7619, 0.6667, 0.6667, 0.7143, 0.6667, 0.7143, 0.6667, 0.6667, 0.6667, 0.7619, 0.381, 0.7619, 0.4286, 0.7619, 0.4286, 0.7619, 0.381, 0.8095, 0.7619, 0.8571, 0.7143, 0.8571, 0.7143, 0.8095, 0.7619, 0.6667, 0.7143, 0.7143, 0.7143, 0.7143, 0.7143, 0.6667, 0.7143, 0.381, 0.2381, 0.381, 0.1905, 0.381, 0.1905, 0.381, 0.2381, 0.1905, 0.8095, 0.1905, 0.7619, 0.1905, 0.7619, 0.1905, 0.8095, 0.1429, 0.1429, 0.119, 0.1429, 0.119, 0.1429, 0.1429, 0.1429, 0.6667, 0.5238, 0.6667, 0.4762, 0.6667, 0.4762, 0.6667, 0.5238, 0.2857, 0.7143, 0.3333, 0.7143, 0.3333, 0.7143, 0.2857, 0.7143, 0.7143, 0.6667, 0.6667, 0.6667, 0.6667, 0.6667, 0.7143, 0.6667, 0.881, 0.8571, 0.8571, 0.8571, 0.8571, 0.8571, 0.881, 0.8571, 0.619, 0.4286, 0.6667, 0.4762, 0.6667, 0.4762, 0.619, 0.4286, 0.6667, 0.1429, 0.619, 0.1905, 0.619, 0.1905, 0.6667, 0.1429, 0.3333, 0.6667, 0.2857, 0.6667, 0.2857, 0.6667, 0.3333, 0.6667, 0.381, 0.2381, 0.4286, 0.2381, 0.4286, 0.2381, 0.381, 0.2381, 0.381, 0.381, 0.0, 0.0, 0.0, 0.0, 0.381, 0.381, 0.4286, 0.8095, 0.4286, 0.7619, 0.4286, 0.7619, 0.4286, 0.8095, 0.6667, 0.5238, 0.7143, 0.5238, 0.7143, 0.5238, 0.6667, 0.5238, 0.0, 0.0, 0.5714, 0.381, 0.5714, 0.381, 0.0, 0.0, 0.4286, 0.2381, 0.381, 0.2381, 0.381, 0.2381, 0.4286, 0.2381, 0.4286, 0.1905, 0.381, 0.1905, 0.381, 0.1905, 0.4286, 0.1905, 0.4286, 0.8095, 0.4762, 0.8571, 0.4762, 0.8571, 0.4286, 0.8095, 0.5238, 0.2857, 0.5238, 0.3333, 0.5238, 0.3333, 0.5238, 0.2857, 0.0, 0.0, 0.619, 0.381, 0.619, 0.381, 0.0, 0.0, 0.5714, 0.1905, 0.5238, 0.1429, 0.5238, 0.1429, 0.5714, 0.1905, 0.2381, 0.8095, 0.1905, 0.8095, 0.1905, 0.8095, 0.2381, 0.8095, 0.6667, 0.7143, 0.619, 0.7619, 0.619, 0.7619, 0.6667, 0.7143, 0.5238, 0.8571, 0.5714, 0.8095, 0.5714, 0.8095, 0.5238, 0.8571, 0.4762, 0.1429, 0.4286, 0.1905, 0.4286, 0.1905, 0.4762, 0.1429, 0.2857, 0.5238, 0.3333, 0.5238, 0.3333, 0.5238, 0.2857, 0.5238, 0.381, 0.5714, 0.0, 0.0, 0.0, 0.0, 0.381, 0.5714, 0.0, 0.0, 0.7143, 0.7143, 0.7143, 0.7143, 0.0, 0.0, 0.4286, 0.619, 0.4286, 0.5714, 0.4286, 0.5714, 0.4286, 0.619, 0.7143, 0.4762, 0.6667, 0.4762, 0.6667, 0.4762, 0.7143, 0.4762, 0.4762, 0.6667, 0.4762, 0.7143, 0.4762, 0.7143, 0.4762, 0.6667, 0.5714, 0.5714, 0.0, 0.0, 0.0, 0.0, 0.5714, 0.5714, 0.4762, 0.4762, 0.4762, 0.5238, 0.4762, 0.5238, 0.4762, 0.4762, 0.7619, 0.1905, 0.7619, 0.2381, 0.7619, 0.2381, 0.7619, 0.1905, 0.1905, 0.8095, 0.1429, 0.8571, 0.1429, 0.8571, 0.1905, 0.8095, 0.3333, 0.4762, 0.2857, 0.4762, 0.2857, 0.4762, 0.3333, 0.4762, 0.7143, 0.5238, 0.6667, 0.5238, 0.6667, 0.5238, 0.7143, 0.5238, 0.4286, 0.4286, 0.4286, 0.381, 0.4286, 0.381, 0.4286, 0.4286, 0.8571, 0.7143, 0.881, 0.7143, 0.881, 0.7143, 0.8571, 0.7143, 0.381, 0.1905, 0.4286, 0.1905, 0.4286, 0.1905, 0.381, 0.1905, 0.2857, 0.3333, 0.3333, 0.3333, 0.3333, 0.3333, 0.2857, 0.3333, 0.4286, 0.2381, 0.4286, 0.1905, 0.4286, 0.1905, 0.4286, 0.2381, 0.6667, 0.3333, 0.7143, 0.3333, 0.7143, 0.3333, 0.6667, 0.3333, 0.2857, 0.1429, 0.2381, 0.1905, 0.2381, 0.1905, 0.2857, 0.1429, 0.7143, 0.8571, 0.7619, 0.8095, 0.7619, 0.8095, 0.7143, 0.8571, 0.881, 0.6667, 0.8571, 0.6667, 0.8571, 0.6667, 0.881, 0.6667, 0.3333, 0.2857, 0.2857, 0.2857, 0.2857, 0.2857, 0.3333, 0.2857, 0.4762, 0.2857, 0.4762, 0.3333, 0.4762, 0.3333, 0.4762, 0.2857, 0.7143, 0.6667, 0.7619, 0.619, 0.7619, 0.619, 0.7143, 0.6667, 0.381, 0.7619, 0.381, 0.8095, 0.381, 0.8095, 0.381, 0.7619, 0.7143, 0.2857, 0.6667, 0.2857, 0.6667, 0.2857, 0.7143, 0.2857, 0.8571, 0.7143, 0.8095, 0.7619, 0.8095, 0.7619, 0.8571, 0.7143, 0.8571, 0.5238, 0.881, 0.5238, 0.881, 0.5238, 0.8571, 0.5238, 0.2857, 0.1429, 0.3333, 0.1429, 0.3333, 0.1429, 0.2857, 0.1429, 0.381, 0.5714, 0.381, 0.619, 0.381, 0.619, 0.381, 0.5714, 0.4762, 0.119, 0.4762, 0.1429, 0.4762, 0.1429, 0.4762, 0.119, 0.8095, 0.5714, 0.8095, 0.619, 0.8095, 0.619, 0.8095, 0.5714, 0.8571, 0.8571, 0.8571, 0.881, 0.8571, 0.881, 0.8571, 0.8571, 0.7143, 0.881, 0.7143, 0.8571, 0.7143, 0.8571, 0.7143, 0.881, 0.5714, 0.381, 0.0, 0.0, 0.0, 0.0, 0.5714, 0.381, 0.1905, 0.7619, 0.2381, 0.7619, 0.2381, 0.7619, 0.1905, 0.7619, 0.6667, 0.8571, 0.6667, 0.881, 0.6667, 0.881, 0.6667, 0.8571, 0.1429, 0.8571, 0.1905, 0.8095, 0.1905, 0.8095, 0.1429, 0.8571, 0.5238, 0.881, 0.5238, 0.8571, 0.5238, 0.8571, 0.5238, 0.881, 0.6667, 0.4762, 0.7143, 0.4762, 0.7143, 0.4762, 0.6667, 0.4762, 0.4762, 0.8571, 0.4762, 0.881, 0.4762, 0.881, 0.4762, 0.8571, 0.6667, 0.1429, 0.7143, 0.1429, 0.7143, 0.1429, 0.6667, 0.1429, 0.5714, 0.619, 0.5238, 0.6667, 0.5238, 0.6667, 0.5714, 0.619, 0.3333, 0.881, 0.3333, 0.8571, 0.3333, 0.8571, 0.3333, 0.881, 0.5238, 0.6667, 0.5714, 0.619, 0.5714, 0.619, 0.5238, 0.6667, 0.881, 0.4762, 0.8571, 0.4762, 0.8571, 0.4762, 0.881, 0.4762, 0.381, 0.381, 0.381, 0.4286, 0.381, 0.4286, 0.381, 0.381, 0.2857, 0.8571, 0.2857, 0.881, 0.2857, 0.881, 0.2857, 0.8571, 0.4286, 0.619, 0.4762, 0.6667, 0.4762, 0.6667, 0.4286, 0.619, 0.4762, 0.6667, 0.4286, 0.619, 0.4286, 0.619, 0.4762, 0.6667, 0.381, 0.1905, 0.381, 0.2381, 0.381, 0.2381, 0.381, 0.1905, 0.2857, 0.4762, 0.2381, 0.4286, 0.2381, 0.4286, 0.2857, 0.4762, 0.8571, 0.8571, 0.8095, 0.8095, 0.8095, 0.8095, 0.8571, 0.8571, 0.8571, 0.881, 0.8571, 0.8571, 0.8571, 0.8571, 0.8571, 0.881, 0.1905, 0.619, 0.1905, 0.5714, 0.1905, 0.5714, 0.1905, 0.619, 0.8571, 0.3333, 0.881, 0.3333, 0.881, 0.3333, 0.8571, 0.3333, 0.881, 0.2857, 0.8571, 0.2857, 0.8571, 0.2857, 0.881, 0.2857, 0.6667, 0.8571, 0.619, 0.8095, 0.619, 0.8095, 0.6667, 0.8571, 0.6667, 0.3333, 0.6667, 0.2857, 0.6667, 0.2857, 0.6667, 0.3333, 0.7619, 0.2381, 0.7143, 0.2857, 0.7143, 0.2857, 0.7619, 0.2381, 0.0, 0.0, 0.7143, 0.4762, 0.7143, 0.4762, 0.0, 0.0, 0.5238, 0.119, 0.5238, 0.1429, 0.5238, 0.1429, 0.5238, 0.119, 0.2381, 0.619, 0.1905, 0.619, 0.1905, 0.619, 0.2381, 0.619, 0.7143, 0.7143, 0.7143, 0.6667, 0.7143, 0.6667, 0.7143, 0.7143, 0.2381, 0.4286, 0.2857, 0.4762, 0.2857, 0.4762, 0.2381, 0.4286, 0.8095, 0.8095, 0.8571, 0.8571, 0.8571, 0.8571, 0.8095, 0.8095, 0.7143, 0.5238, 0.7143, 0.4762, 0.7143, 0.4762, 0.7143, 0.5238, 0.1429, 0.881, 0.1429, 0.8571, 0.1429, 0.8571, 0.1429, 0.881, 0.1905, 0.8095, 0.2381, 0.8095, 0.2381, 0.8095, 0.1905, 0.8095, 0.7143, 0.3333, 0.6667, 0.3333, 0.6667, 0.3333, 0.7143, 0.3333, 0.619, 0.8095, 0.6667, 0.8571, 0.6667, 0.8571, 0.619, 0.8095, 0.7143, 0.2857, 0.7619, 0.2381, 0.7619, 0.2381, 0.7143, 0.2857, 0.2381, 0.7619, 0.1905, 0.7619, 0.1905, 0.7619, 0.2381, 0.7619, 0.3333, 0.6667, 0.3333, 0.7143, 0.3333, 0.7143, 0.3333, 0.6667, 0.3333, 0.7143, 0.3333, 0.6667, 0.3333, 0.6667, 0.3333, 0.7143, 0.7143, 0.4762, 0.0, 0.0, 0.0, 0.0, 0.7143, 0.4762, 0.1905, 0.619, 0.2381, 0.619, 0.2381, 0.619, 0.1905, 0.619, 0.8095, 0.381, 0.8095, 0.4286, 0.8095, 0.4286, 0.8095, 0.381, 0.119, 0.119, 0.1429, 0.119, 0.1429, 0.1429, 0.119, 0.1429, 0.119, 0.2857, 0.1429, 0.2857, 0.1429, 0.3333, 0.119, 0.3333, 0.119, 0.4762, 0.1429, 0.4762, 0.1429, 0.5238, 0.119, 0.5238, 0.119, 0.6667, 0.1429, 0.6667, 0.1429, 0.7143, 0.119, 0.7143, 0.1905, 0.1905, 0.2381, 0.1905, 0.2381, 0.2381, 0.1905, 0.2381, 0.1905, 0.381, 0.2381, 0.381, 0.2381, 0.4286, 0.1905, 0.4286, 0.1905, 0.5714, 0.2381, 0.5714, 0.2381, 0.619, 0.1905, 0.619, 0.1905, 0.7619, 0.2381, 0.7619, 0.2381, 0.8095, 0.1905, 0.8095, 0.2857, 0.119, 0.3333, 0.119, 0.3333, 0.1429, 0.2857, 0.1429, 0.2857, 0.2857, 0.3333, 0.2857, 0.3333, 0.3333, 0.2857, 0.3333, 0.2857, 0.4762, 0.3333, 0.4762, 0.3333, 0.5238, 0.2857, 0.5238, 0.2857, 0.6667, 0.3333, 0.6667, 0.3333, 0.7143, 0.2857, 0.7143, 0.381, 0.1905, 0.4286, 0.1905, 0.4286, 0.2381, 0.381, 0.2381, 0.381, 0.381, 0.4286, 0.381, 0.4286, 0.4286, 0.381, 0.4286, 0.381, 0.5714, 0.4286, 0.5714, 0.4286, 0.619, 0.381, 0.619, 0.381, 0.7619, 0.4286, 0.7619, 0.4286, 0.8095, 0.381, 0.8095, 0.4762, 0.119, 0.5238, 0.119, 0.5238, 0.1429, 0.4762, 0.1429, 0.4762, 0.2857, 0.5238, 0.2857, 0.5238, 0.3333, 0.4762, 0.3333, 0.4762, 0.4762, 0.5238, 0.4762, 0.5238, 0.5238, 0.4762, 0.5238, 0.4762, 0.6667, 0.5238, 0.6667, 0.5238, 0.7143, 0.4762, 0.7143, 0.5714, 0.1905, 0.619, 0.1905, 0.619, 0.2381, 0.5714, 0.2381, 0.5714, 0.381, 0.619, 0.381, 0.619, 0.4286, 0.5714, 0.4286, 0.5714, 0.5714, 0.619, 0.5714, 0.619, 0.619, 0.5714, 0.619, 0.5714, 0.7619, 0.619, 0.7619, 0.619, 0.8095, 0.5714, 0.8095, 0.6667, 0.119, 0.7143, 0.119, 0.7143, 0.1429, 0.6667, 0.1429, 0.6667, 0.2857, 0.7143, 0.2857, 0.7143, 0.3333, 0.6667, 0.3333, 0.6667, 0.4762, 0.7143, 0.4762, 0.7143, 0.5238, 0.6667, 0.5238, 0.6667, 0.6667, 0.7143, 0.6667, 0.7143, 0.7143, 0.6667, 0.7143, 0.7619, 0.1905, 0.8095, 0.1905, 0.8095, 0.2381, 0.7619, 0.2381, 0.7619, 0.381, 0.8095, 0.381, 0.8095, 0.4286, 0.7619, 0.4286, 0.7619, 0.5714, 0.8095, 0.5714, 0.8095, 0.619, 0.7619, 0.619, 0.7619, 0.7619, 0.8095, 0.7619, 0.8095, 0.8095, 0.7619, 0.8095, 0.8571, 0.6667, 0.881, 0.6667, 0.881, 0.7143, 0.8571, 0.7143, 0.8571, 0.4762, 0.881, 0.4762, 0.881, 0.5238, 0.8571, 0.5238, 0.8571, 0.2857, 0.881, 0.2857, 0.881, 0.3333, 0.8571, 0.3333, 0.8571, 0.119, 0.881, 0.119, 0.881, 0.1429, 0.8571, 0.1429, 0.8571, 0.8571, 0.881, 0.8571, 0.881, 0.881, 0.8571, 0.881, 0.6667, 0.8571, 0.7143, 0.8571, 0.7143, 0.881, 0.6667, 0.881, 0.4762, 0.8571, 0.5238, 0.8571, 0.5238, 0.881, 0.4762, 0.881, 0.2857, 0.8571, 0.3333, 0.8571, 0.3333, 0.881, 0.2857, 0.881, 0.119, 0.8571, 0.1429, 0.8571, 0.1429, 0.881, 0.119, 0.881, 0.381, 0.5714, 0.4286, 0.5714, 0.4286, 0.5714, 0.381, 0.5714, 0.119, 0.4762, 0.1429, 0.4762, 0.1429, 0.4762, 0.119, 0.4762, 0.5238, 0.6667, 0.5238, 0.7143, 0.5238, 0.7143, 0.5238, 0.6667, 0.881, 0.3333, 0.8571, 0.3333, 0.8571, 0.3333, 0.881, 0.3333, 0.4286, 0.619, 0.381, 0.619, 0.381, 0.619, 0.4286, 0.619, 0.7143, 0.119, 0.7143, 0.1429, 0.7143, 0.1429, 0.7143, 0.119, 0.1429, 0.5238, 0.119, 0.5238, 0.119, 0.5238, 0.1429, 0.5238, 0.2381, 0.381, 0.2381, 0.4286, 0.2381, 0.4286, 0.2381, 0.381, 0.8571, 0.3333, 0.8571, 0.2857, 0.8571, 0.2857, 0.8571, 0.3333, 0.381, 0.619, 0.381, 0.5714, 0.381, 0.5714, 0.381, 0.619, 0.8571, 0.4762, 0.881, 0.4762, 0.881, 0.4762, 0.8571, 0.4762, 0.381, 0.7619, 0.4286, 0.7619, 0.4286, 0.7619, 0.381, 0.7619, 0.119, 0.6667, 0.1429, 0.6667, 0.1429, 0.6667, 0.119, 0.6667, 0.5714, 0.1905, 0.619, 0.1905, 0.619, 0.1905, 0.5714, 0.1905, 0.881, 0.5238, 0.8571, 0.5238, 0.8571, 0.5238, 0.881, 0.5238, 0.4286, 0.8095, 0.381, 0.8095, 0.381, 0.8095, 0.4286, 0.8095, 0.7143, 0.2857, 0.7143, 0.3333, 0.7143, 0.3333, 0.7143, 0.2857, 0.1429, 0.7143, 0.119, 0.7143, 0.119, 0.7143, 0.1429, 0.7143, 0.2381, 0.5714, 0.2381, 0.619, 0.2381, 0.619, 0.2381, 0.5714, 0.619, 0.2381, 0.5714, 0.2381, 0.5714, 0.2381, 0.619, 0.2381, 0.8571, 0.5238, 0.8571, 0.4762, 0.8571, 0.4762, 0.8571, 0.5238, 0.381, 0.8095, 0.381, 0.7619, 0.381, 0.7619, 0.381, 0.8095, 0.5714, 0.2381, 0.5714, 0.1905, 0.5714, 0.1905, 0.5714, 0.2381, 0.8571, 0.6667, 0.881, 0.6667, 0.881, 0.6667, 0.8571, 0.6667, 0.119, 0.8571, 0.1429, 0.8571, 0.1429, 0.8571, 0.119, 0.8571, 0.5714, 0.381, 0.619, 0.381, 0.619, 0.381, 0.5714, 0.381, 0.881, 0.7143, 0.8571, 0.7143, 0.8571, 0.7143, 0.881, 0.7143, 0.7143, 0.4762, 0.7143, 0.5238, 0.7143, 0.5238, 0.7143, 0.4762, 0.2381, 0.7619, 0.2381, 0.8095, 0.2381, 0.8095, 0.2381, 0.7619, 0.619, 0.4286, 0.5714, 0.4286, 0.5714, 0.4286, 0.619, 0.4286, 0.8571, 0.7143, 0.8571, 0.6667, 0.8571, 0.6667, 0.8571, 0.7143, 0.4286, 0.1905, 0.4286, 0.2381, 0.4286, 0.2381, 0.4286, 0.1905, 0.3333, 0.1429, 0.2857, 0.1429, 0.2857, 0.1429, 0.3333, 0.1429, 0.5714, 0.4286, 0.5714, 0.381, 0.5714, 0.381, 0.5714, 0.4286, 0.2857, 0.1429, 0.2857, 0.119, 0.2857, 0.119, 0.2857, 0.1429, 0.8571, 0.8571, 0.881, 0.8571, 0.881, 0.8571, 0.8571, 0.8571, 0.5714, 0.5714, 0.619, 0.5714, 0.619, 0.5714, 0.5714, 0.5714, 0.7143, 0.6667, 0.7143, 0.7143, 0.7143, 0.7143, 0.7143, 0.6667, 0.2857, 0.2857, 0.3333, 0.2857, 0.3333, 0.2857, 0.2857, 0.2857, 0.619, 0.619, 0.5714, 0.619, 0.5714, 0.619, 0.619, 0.619, 0.4286, 0.381, 0.4286, 0.4286, 0.4286, 0.4286, 0.4286, 0.381, 0.3333, 0.3333, 0.2857, 0.3333, 0.2857, 0.3333, 0.3333, 0.3333, 0.5714, 0.619, 0.5714, 0.5714, 0.5714, 0.5714, 0.5714, 0.619, 0.1429, 0.119, 0.1429, 0.1429, 0.1429, 0.1429, 0.1429, 0.119, 0.2857, 0.3333, 0.2857, 0.2857, 0.2857, 0.2857, 0.2857, 0.3333, 0.5714, 0.7619, 0.619, 0.7619, 0.619, 0.7619, 0.5714, 0.7619, 0.7619, 0.1905, 0.8095, 0.1905, 0.8095, 0.1905, 0.7619, 0.1905, 0.2857, 0.4762, 0.3333, 0.4762, 0.3333, 0.4762, 0.2857, 0.4762, 0.619, 0.8095, 0.5714, 0.8095, 0.5714, 0.8095, 0.619, 0.8095, 0.4286, 0.5714, 0.4286, 0.619, 0.4286, 0.619, 0.4286, 0.5714, 0.8095, 0.2381, 0.7619, 0.2381, 0.7619, 0.2381, 0.8095, 0.2381, 0.3333, 0.5238, 0.2857, 0.5238, 0.2857, 0.5238, 0.3333, 0.5238, 0.5714, 0.8095, 0.5714, 0.7619, 0.5714, 0.7619, 0.5714, 0.8095, 0.1429, 0.2857, 0.1429, 0.3333, 0.1429, 0.3333, 0.1429, 0.2857, 0.7619, 0.2381, 0.7619, 0.1905, 0.7619, 0.1905, 0.7619, 0.2381, 0.2857, 0.5238, 0.2857, 0.4762, 0.2857, 0.4762, 0.2857, 0.5238, 0.7619, 0.381, 0.8095, 0.381, 0.8095, 0.381, 0.7619, 0.381, 0.2857, 0.6667, 0.3333, 0.6667, 0.3333, 0.6667, 0.2857, 0.6667, 0.4286, 0.7619, 0.4286, 0.8095, 0.4286, 0.8095, 0.4286, 0.7619, 0.8095, 0.4286, 0.7619, 0.4286, 0.7619, 0.4286, 0.8095, 0.4286, 0.3333, 0.7143, 0.2857, 0.7143, 0.2857, 0.7143, 0.3333, 0.7143, 0.619, 0.1905, 0.619, 0.2381, 0.619, 0.2381, 0.619, 0.1905, 0.1429, 0.4762, 0.1429, 0.5238, 0.1429, 0.5238, 0.1429, 0.4762, 0.5238, 0.1429, 0.4762, 0.1429, 0.4762, 0.1429, 0.5238, 0.1429, 0.7619, 0.4286, 0.7619, 0.381, 0.7619, 0.381, 0.7619, 0.4286, 0.2857, 0.7143, 0.2857, 0.6667, 0.2857, 0.6667, 0.2857, 0.7143, 0.4762, 0.1429, 0.4762, 0.119, 0.4762, 0.119, 0.4762, 0.1429, 0.7619, 0.5714, 0.8095, 0.5714, 0.8095, 0.5714, 0.7619, 0.5714, 0.2857, 0.8571, 0.3333, 0.8571, 0.3333, 0.8571, 0.2857, 0.8571, 0.4762, 0.2857, 0.5238, 0.2857, 0.5238, 0.2857, 0.4762, 0.2857, 0.8095, 0.619, 0.7619, 0.619, 0.7619, 0.619, 0.8095, 0.619, 0.1429, 0.8571, 0.1429, 0.881, 0.1429, 0.881, 0.1429, 0.8571, 0.619, 0.381, 0.619, 0.4286, 0.619, 0.4286, 0.619, 0.381, 0.1429, 0.6667, 0.1429, 0.7143, 0.1429, 0.7143, 0.1429, 0.6667, 0.5238, 0.3333, 0.4762, 0.3333, 0.4762, 0.3333, 0.5238, 0.3333, 0.7619, 0.619, 0.7619, 0.5714, 0.7619, 0.5714, 0.7619, 0.619, 0.3333, 0.119, 0.3333, 0.1429, 0.3333, 0.1429, 0.3333, 0.119, 0.4762, 0.3333, 0.4762, 0.2857, 0.4762, 0.2857, 0.4762, 0.3333, 0.7619, 0.7619, 0.8095, 0.7619, 0.8095, 0.7619, 0.7619, 0.7619, 0.2857, 0.881, 0.2857, 0.8571, 0.2857, 0.8571, 0.2857, 0.881, 0.4762, 0.4762, 0.5238, 0.4762, 0.5238, 0.4762, 0.4762, 0.4762, 0.8095, 0.8095, 0.7619, 0.8095, 0.7619, 0.8095, 0.8095, 0.8095, 0.3333, 0.8571, 0.3333, 0.881, 0.3333, 0.881, 0.3333, 0.8571, 0.619, 0.5714, 0.619, 0.619, 0.619, 0.619, 0.619, 0.5714, 0.1905, 0.1905, 0.2381, 0.1905, 0.2381, 0.1905, 0.1905, 0.1905, 0.5238, 0.5238, 0.4762, 0.5238, 0.4762, 0.5238, 0.5238, 0.5238, 0.7619, 0.8095, 0.7619, 0.7619, 0.7619, 0.7619, 0.7619, 0.8095, 0.3333, 0.2857, 0.3333, 0.3333, 0.3333, 0.3333, 0.3333, 0.2857, 0.2381, 0.2381, 0.1905, 0.2381, 0.1905, 0.2381, 0.2381, 0.2381, 0.4762, 0.5238, 0.4762, 0.4762, 0.4762, 0.4762, 0.4762, 0.5238, 0.1905, 0.2381, 0.1905, 0.1905, 0.1905, 0.1905, 0.1905, 0.2381, 0.4762, 0.881, 0.4762, 0.8571, 0.4762, 0.8571, 0.4762, 0.881, 0.4762, 0.6667, 0.5238, 0.6667, 0.5238, 0.6667, 0.4762, 0.6667, 0.5238, 0.8571, 0.5238, 0.881, 0.5238, 0.881, 0.5238, 0.8571, 0.619, 0.7619, 0.619, 0.8095, 0.619, 0.8095, 0.619, 0.7619, 0.1905, 0.381, 0.2381, 0.381, 0.2381, 0.381, 0.1905, 0.381, 0.5238, 0.7143, 0.4762, 0.7143, 0.4762, 0.7143, 0.5238, 0.7143, 0.8095, 0.1905, 0.8095, 0.2381, 0.8095, 0.2381, 0.8095, 0.1905, 0.3333, 0.4762, 0.3333, 0.5238, 0.3333, 0.5238, 0.3333, 0.4762, 0.7143, 0.1429, 0.6667, 0.1429, 0.6667, 0.1429, 0.7143, 0.1429, 0.2381, 0.4286, 0.1905, 0.4286, 0.1905, 0.4286, 0.2381, 0.4286, 0.4762, 0.7143, 0.4762, 0.6667, 0.4762, 0.6667, 0.4762, 0.7143, 0.6667, 0.1429, 0.6667, 0.119, 0.6667, 0.119, 0.6667, 0.1429, 0.1905, 0.4286, 0.1905, 0.381, 0.1905, 0.381, 0.1905, 0.4286, 0.6667, 0.881, 0.6667, 0.8571, 0.6667, 0.8571, 0.6667, 0.881, 0.4762, 0.8571, 0.5238, 0.8571, 0.5238, 0.8571, 0.4762, 0.8571, 0.7143, 0.8571, 0.7143, 0.881, 0.7143, 0.881, 0.7143, 0.8571, 0.6667, 0.2857, 0.7143, 0.2857, 0.7143, 0.2857, 0.6667, 0.2857, 0.1905, 0.5714, 0.2381, 0.5714, 0.2381, 0.5714, 0.1905, 0.5714, 0.2857, 0.2857, 0.2381, 0.2381, 0.381, 0.2381, 0.3333, 0.2857, 0.2381, 0.2381, 0.2381, 0.1905, 0.381, 0.1905, 0.381, 0.2381, 0.119, 0.1429, 0.1429, 0.1429, 0.1429, 0.2857, 0.119, 0.2857, 0.3333, 0.1429, 0.381, 0.1905, 0.2381, 0.1905, 0.2857, 0.1429, 0.1905, 0.2381, 0.1429, 0.2857, 0.1429, 0.1429, 0.1905, 0.1905, 0.8571, 0.8571, 0.8095, 0.8095, 0.8095, 0.7619, 0.8571, 0.7143, 0.8571, 0.8571, 0.8571, 0.7143, 0.881, 0.7143, 0.881, 0.8571, 0.7619, 0.8095, 0.619, 0.8095, 0.0, 0.0, 0.7619, 0.7619, 0.5238, 0.8571, 0.4762, 0.8571, 0.4286, 0.8095, 0.5714, 0.8095, 0.0, 0.0, 0.4762, 0.7143, 0.5238, 0.7143, 0.0, 0.0, 0.6667, 0.8571, 0.619, 0.8095, 0.7619, 0.8095, 0.7143, 0.8571, 0.0, 0.0, 0.6667, 0.7143, 0.7143, 0.7143, 0.0, 0.0, 0.4286, 0.8095, 0.0, 0.0, 0.5714, 0.7619, 0.5714, 0.8095, 0.8571, 0.3333, 0.8571, 0.4762, 0.8095, 0.4286, 0.8095, 0.381, 0.2857, 0.8571, 0.2381, 0.8095, 0.381, 0.8095, 0.3333, 0.8571, 0.2381, 0.8095, 0.0, 0.0, 0.381, 0.7619, 0.381, 0.8095, 0.3333, 0.7143, 0.0, 0.0, 0.0, 0.0, 0.2857, 0.7143, 0.881, 0.1429, 0.881, 0.2857, 0.0, 0.0, 0.8571, 0.1429, 0.6667, 0.4762, 0.0, 0.0, 0.0, 0.0, 0.7143, 0.4762, 0.0, 0.0, 0.4286, 0.381, 0.5714, 0.381, 0.0, 0.0, 0.8571, 0.6667, 0.8571, 0.5238, 0.881, 0.5238, 0.881, 0.6667, 0.619, 0.619, 0.619, 0.5714, 0.7619, 0.5714, 0.7619, 0.619, 0.4286, 0.619, 0.5714, 0.619, 0.5238, 0.6667, 0.4762, 0.6667, 0.8571, 0.4762, 0.8571, 0.3333, 0.881, 0.3333, 0.881, 0.4762, 0.0, 0.0, 0.619, 0.381, 0.7619, 0.381, 0.0, 0.0, 0.619, 0.381, 0.0, 0.0, 0.7143, 0.3333, 0.7619, 0.381, 0.8095, 0.5714, 0.8571, 0.5238, 0.8571, 0.6667, 0.8095, 0.619, 0.6667, 0.6667, 0.619, 0.619, 0.7619, 0.619, 0.7143, 0.6667, 0.7143, 0.5238, 0.7619, 0.5714, 0.619, 0.5714, 0.6667, 0.5238, 0.8095, 0.1905, 0.8571, 0.1429, 0.0, 0.0, 0.8095, 0.2381, 0.7143, 0.2857, 0.6667, 0.2857, 0.619, 0.2381, 0.7619, 0.2381, 0.4762, 0.4762, 0.0, 0.0, 0.0, 0.0, 0.5238, 0.4762, 0.5238, 0.3333, 0.5714, 0.381, 0.4286, 0.381, 0.4762, 0.3333, 0.4286, 0.619, 0.4286, 0.5714, 0.5714, 0.5714, 0.5714, 0.619, 0.4286, 0.5714, 0.0, 0.0, 0.5238, 0.5238, 0.5714, 0.5714, 0.2857, 0.6667, 0.2381, 0.619, 0.381, 0.619, 0.3333, 0.6667, 0.4762, 0.2857, 0.4286, 0.2381, 0.5714, 0.2381, 0.5238, 0.2857, 0.5714, 0.2381, 0.4286, 0.2381, 0.4286, 0.1905, 0.5714, 0.1905, 0.2381, 0.381, 0.2857, 0.3333, 0.0, 0.0, 0.381, 0.381, 0.1429, 0.4762, 0.119, 0.4762, 0.119, 0.3333, 0.1429, 0.3333, 0.381, 0.5714, 0.2381, 0.5714, 0.0, 0.0, 0.3333, 0.5238, 0.119, 0.8571, 0.119, 0.7143, 0.1429, 0.7143, 0.1429, 0.8571, 0.1429, 0.6667, 0.119, 0.6667, 0.119, 0.5238, 0.1429, 0.5238, 0.1905, 0.619, 0.1429, 0.6667, 0.1429, 0.5238, 0.1905, 0.5714, 0.1905, 0.8095, 0.1429, 0.8571, 0.1429, 0.7143, 0.1905, 0.7619, 0.2381, 0.619, 0.2381, 0.5714, 0.381, 0.5714, 0.381, 0.619, 0.1905, 0.4286, 0.1429, 0.4762, 0.1429, 0.3333, 0.1905, 0.381, 0.2381, 0.4286, 0.2381, 0.381, 0.381, 0.381, 0.381, 0.4286, 0.381, 0.4286, 0.3333, 0.4762, 0.2857, 0.4762, 0.2381, 0.4286, 0.4286, 0.1905, 0.4762, 0.1429, 0.5238, 0.1429, 0.5714, 0.1905, 0.619, 0.2381, 0.619, 0.1905, 0.7619, 0.1905, 0.7619, 0.2381, 0.7619, 0.1905, 0.619, 0.1905, 0.6667, 0.1429, 0.7143, 0.1429, 0.0, 0.0, 0.381, 0.5714, 0.381, 0.5714, 0.0, 0.0, 0.4286, 0.1905, 0.4762, 0.1429, 0.4762, 0.1429, 0.4286, 0.1905, 0.5714, 0.8095, 0.5238, 0.8571, 0.5238, 0.8571, 0.5714, 0.8095, 0.619, 0.7619, 0.6667, 0.7143, 0.6667, 0.7143, 0.619, 0.7619, 0.5238, 0.1429, 0.5714, 0.1905, 0.5714, 0.1905, 0.5238, 0.1429, 0.7619, 0.5714, 0.7619, 0.619, 0.7619, 0.619, 0.7619, 0.5714, 0.619, 0.381, 0.0, 0.0, 0.0, 0.0, 0.619, 0.381, 0.4762, 0.8571, 0.4286, 0.8095, 0.4286, 0.8095, 0.4762, 0.8571, 0.7619, 0.7619, 0.7619, 0.8095, 0.7619, 0.8095, 0.7619, 0.7619, 0.0, 0.0, 0.381, 0.381, 0.381, 0.381, 0.0, 0.0, 0.619, 0.1905, 0.6667, 0.1429, 0.6667, 0.1429, 0.619, 0.1905, 0.6667, 0.4762, 0.619, 0.4286, 0.619, 0.4286, 0.6667, 0.4762, 0.0, 0.0, 0.5238, 0.4762, 0.5238, 0.4762, 0.0, 0.0, 0.8095, 0.2381, 0.8095, 0.1905, 0.8095, 0.1905, 0.8095, 0.2381, 0.4286, 0.381, 0.0, 0.0, 0.0, 0.0, 0.4286, 0.381, 0.1905, 0.619, 0.1429, 0.6667, 0.1429, 0.6667, 0.1905, 0.619, 0.2381, 0.381, 0.2857, 0.3333, 0.2857, 0.3333, 0.2381, 0.381, 0.2857, 0.8571, 0.2381, 0.8095, 0.2381, 0.8095, 0.2857, 0.8571, 0.381, 0.619, 0.3333, 0.6667, 0.3333, 0.6667, 0.381, 0.619, 0.8095, 0.4286, 0.8095, 0.381, 0.8095, 0.381, 0.8095, 0.4286, 0.3333, 0.1429, 0.381, 0.1905, 0.381, 0.1905, 0.3333, 0.1429, 0.5714, 0.1905, 0.5714, 0.2381, 0.5714, 0.2381, 0.5714, 0.1905, 0.0, 0.0, 0.4762, 0.7143, 0.4762, 0.7143, 0.0, 0.0, 0.4762, 0.2857, 0.4286, 0.2381, 0.4286, 0.2381, 0.4762, 0.2857, 0.2381, 0.5714, 0.0, 0.0, 0.0, 0.0, 0.2381, 0.5714, 0.5714, 0.381, 0.5714, 0.4286, 0.5714, 0.4286, 0.5714, 0.381, 0.1905, 0.4286, 0.1429, 0.4762, 0.1429, 0.4762, 0.1905, 0.4286, 0.0, 0.0, 0.1905, 0.5714, 0.1905, 0.5714, 0.0, 0.0, 0.5714, 0.5714, 0.5714, 0.619, 0.5714, 0.619, 0.5714, 0.5714, 0.4762, 0.1429, 0.5238, 0.1429, 0.5238, 0.1429, 0.4762, 0.1429, 0.2857, 0.2857, 0.2381, 0.2381, 0.2381, 0.2381, 0.2857, 0.2857, 0.8095, 0.619, 0.8095, 0.5714, 0.8095, 0.5714, 0.8095, 0.619, 0.5714, 0.7619, 0.5714, 0.8095, 0.5714, 0.8095, 0.5714, 0.7619, 0.5238, 0.2857, 0.4762, 0.2857, 0.4762, 0.2857, 0.5238, 0.2857, 0.8095, 0.8095, 0.8095, 0.7619, 0.8095, 0.7619, 0.8095, 0.8095, 0.8095, 0.1905, 0.8571, 0.1429, 0.8571, 0.1429, 0.8095, 0.1905, 0.4762, 0.3333, 0.5238, 0.3333, 0.5238, 0.3333, 0.4762, 0.3333, 0.5714, 0.2381, 0.5238, 0.2857, 0.5238, 0.2857, 0.5714, 0.2381, 0.7143, 0.1429, 0.7619, 0.1905, 0.7619, 0.1905, 0.7143, 0.1429, 0.5238, 0.4762, 0.4762, 0.4762, 0.4762, 0.4762, 0.5238, 0.4762, 0.0, 0.0, 0.8095, 0.2381, 0.8095, 0.2381, 0.0, 0.0, 0.619, 0.5714, 0.0, 0.0, 0.0, 0.0, 0.619, 0.5714, 0.619, 0.2381, 0.619, 0.1905, 0.619, 0.1905, 0.619, 0.2381, 0.4762, 0.5238, 0.5238, 0.5238, 0.5238, 0.5238, 0.4762, 0.5238, 0.1905, 0.1905, 0.1905, 0.2381, 0.1905, 0.2381, 0.1905, 0.1905, 0.4286, 0.5714, 0.0, 0.0, 0.0, 0.0, 0.4286, 0.5714, 0.8095, 0.381, 0.8571, 0.3333, 0.8571, 0.3333, 0.8095, 0.381, 0.5238, 0.6667, 0.4762, 0.6667, 0.4762, 0.6667, 0.5238, 0.6667, 0.1905, 0.381, 0.1905, 0.4286, 0.1905, 0.4286, 0.1905, 0.381, 0.4762, 0.7143, 0.5238, 0.7143, 0.5238, 0.7143, 0.4762, 0.7143, 0.119, 0.1429, 0.1429, 0.1429, 0.1429, 0.1429, 0.119, 0.1429, 0.1905, 0.5714, 0.1905, 0.619, 0.1905, 0.619, 0.1905, 0.5714, 0.4762, 0.4762, 0.4286, 0.4286, 0.4286, 0.4286, 0.4762, 0.4762, 0.619, 0.4286, 0.619, 0.381, 0.619, 0.381, 0.619, 0.4286, 0.5238, 0.7143, 0.0, 0.0, 0.0, 0.0, 0.5238, 0.7143, 0.381, 0.2381, 0.3333, 0.2857, 0.3333, 0.2857, 0.381, 0.2381, 0.1905, 0.7619, 0.1905, 0.8095, 0.1905, 0.8095, 0.1905, 0.7619, 0.381, 0.4286, 0.3333, 0.4762, 0.3333, 0.4762, 0.381, 0.4286, 0.8095, 0.5714, 0.0, 0.0, 0.0, 0.0, 0.8095, 0.5714, 0.381, 0.8095, 0.3333, 0.8571, 0.3333, 0.8571, 0.381, 0.8095, 0.0, 0.0, 0.7619, 0.5714, 0.7619, 0.5714, 0.0, 0.0, 0.5238, 0.8571, 0.4762, 0.8571, 0.4762, 0.8571, 0.5238, 0.8571, 0.1429, 0.2857, 0.119, 0.2857, 0.119, 0.2857, 0.1429, 0.2857, 0.2381, 0.2381, 0.2381, 0.1905, 0.2381, 0.1905, 0.2381, 0.2381, 0.1429, 0.1429, 0.1905, 0.1905, 0.1905, 0.1905, 0.1429, 0.1429, 0.619, 0.619, 0.619, 0.5714, 0.619, 0.5714, 0.619, 0.619, 0.0, 0.0, 0.2857, 0.7143, 0.2857, 0.7143, 0.0, 0.0, 0.119, 0.3333, 0.1429, 0.3333, 0.1429, 0.3333, 0.119, 0.3333, 0.2381, 0.4286, 0.2381, 0.381, 0.2381, 0.381, 0.2381, 0.4286, 0.2857, 0.6667, 0.2381, 0.619, 0.2381, 0.619, 0.2857, 0.6667, 0.619, 0.8095, 0.619, 0.7619, 0.619, 0.7619, 0.619, 0.8095, 0.3333, 0.7143, 0.0, 0.0, 0.0, 0.0, 0.3333, 0.7143, 0.1429, 0.4762, 0.119, 0.4762, 0.119, 0.4762, 0.1429, 0.4762, 0.2381, 0.619, 0.2381, 0.5714, 0.2381, 0.5714, 0.2381, 0.619, 0.6667, 0.2857, 0.619, 0.2381, 0.619, 0.2381, 0.6667, 0.2857, 0.119, 0.5238, 0.1429, 0.5238, 0.1429, 0.5238, 0.119, 0.5238, 0.2381, 0.8095, 0.2381, 0.7619, 0.2381, 0.7619, 0.2381, 0.8095, 0.1429, 0.7143, 0.1905, 0.7619, 0.1905, 0.7619, 0.1429, 0.7143, 0.1429, 0.3333, 0.1905, 0.381, 0.1905, 0.381, 0.1429, 0.3333, 0.1429, 0.6667, 0.119, 0.6667, 0.119, 0.6667, 0.1429, 0.6667, 0.8571, 0.4762, 0.8095, 0.4286, 0.8095, 0.4286, 0.8571, 0.4762, 0.119, 0.7143, 0.1429, 0.7143, 0.1429, 0.7143, 0.119, 0.7143, 0.1429, 0.8571, 0.119, 0.8571, 0.119, 0.8571, 0.1429, 0.8571, 0.8571, 0.6667, 0.8095, 0.619, 0.8095, 0.619, 0.8571, 0.6667, 0.6667, 0.6667, 0.619, 0.619, 0.619, 0.619, 0.6667, 0.6667, 0.8571, 0.1429, 0.881, 0.1429, 0.881, 0.1429, 0.8571, 0.1429, 0.7143, 0.3333, 0.7619, 0.381, 0.7619, 0.381, 0.7143, 0.3333, 0.1905, 0.2381, 0.1429, 0.2857, 0.1429, 0.2857, 0.1905, 0.2381, 0.4762, 0.6667, 0.3333, 0.6667, 0.381, 0.619, 0.4286, 0.619, 0.5238, 0.7143, 0.6667, 0.7143, 0.619, 0.7619, 0.0, 0.0, 0.8095, 0.381, 0.7619, 0.381, 0.7143, 0.3333, 0.8571, 0.3333, 0.8095, 0.2381, 0.0, 0.0, 0.7143, 0.2857, 0.7619, 0.2381, 0.0, 0.0, 0.7143, 0.4762, 0.8571, 0.4762, 0.0, 0.0, 0.8571, 0.4762, 0.7143, 0.4762, 0.0, 0.0, 0.8095, 0.4286, 0.8571, 0.8571, 0.7143, 0.8571, 0.7619, 0.8095, 0.8095, 0.8095, 0.7143, 0.3333, 0.7143, 0.2857, 0.0, 0.0, 0.8571, 0.3333, 0.7619, 0.5714, 0.0, 0.0, 0.0, 0.0, 0.8095, 0.5714, 0.7143, 0.881, 0.7143, 0.8571, 0.8571, 0.8571, 0.8571, 0.881, 0.6667, 0.8571, 0.5238, 0.8571, 0.5714, 0.8095, 0.619, 0.8095, 0.7143, 0.7143, 0.7143, 0.6667, 0.8571, 0.6667, 0.8571, 0.7143, 0.8095, 0.1905, 0.7619, 0.1905, 0.7143, 0.1429, 0.8571, 0.1429, 0.7143, 0.1429, 0.7143, 0.119, 0.8571, 0.119, 0.8571, 0.1429, 0.0, 0.0, 0.5238, 0.2857, 0.6667, 0.2857, 0.0, 0.0, 0.0, 0.0, 0.619, 0.381, 0.5714, 0.381, 0.0, 0.0, 0.0, 0.0, 0.5238, 0.4762, 0.6667, 0.4762, 0.0, 0.0, 0.5238, 0.4762, 0.0, 0.0, 0.619, 0.4286, 0.6667, 0.4762, 0.6667, 0.881, 0.5238, 0.881, 0.5238, 0.8571, 0.6667, 0.8571, 0.5238, 0.1429, 0.5238, 0.119, 0.6667, 0.119, 0.6667, 0.1429, 0.3333, 0.1429, 0.3333, 0.119, 0.4762, 0.119, 0.4762, 0.1429, 0.4762, 0.2857, 0.3333, 0.2857, 0.381, 0.2381, 0.4286, 0.2381, 0.2381, 0.381, 0.1905, 0.381, 0.1429, 0.3333, 0.2857, 0.3333, 0.0, 0.0, 0.4286, 0.5714, 0.381, 0.5714, 0.0, 0.0, 0.0, 0.0, 0.1429, 0.4762, 0.2857, 0.4762, 0.0, 0.0, 0.5238, 0.1429, 0.6667, 0.1429, 0.619, 0.1905, 0.5714, 0.1905, 0.3333, 0.1429, 0.4762, 0.1429, 0.4286, 0.1905, 0.381, 0.1905, 0.5714, 0.2381, 0.619, 0.2381, 0.6667, 0.2857, 0.5238, 0.2857, 0.0, 0.0, 0.3333, 0.2857, 0.4762, 0.2857, 0.0, 0.0, 0.0, 0.0, 0.4286, 0.381, 0.381, 0.381, 0.0, 0.0, 0.0, 0.0, 0.619, 0.5714, 0.5714, 0.5714, 0.0, 0.0, 0.0, 0.0, 0.3333, 0.4762, 0.4762, 0.4762, 0.0, 0.0, 0.3333, 0.4762, 0.381, 0.4286, 0.4286, 0.4286, 0.4762, 0.4762, 0.4762, 0.8571, 0.3333, 0.8571, 0.381, 0.8095, 0.4286, 0.8095, 0.2381, 0.1905, 0.1905, 0.1905, 0.1429, 0.1429, 0.2857, 0.1429, 0.1429, 0.1429, 0.1429, 0.119, 0.2857, 0.119, 0.2857, 0.1429, 0.1429, 0.3333, 0.1429, 0.2857, 0.2857, 0.2857, 0.2857, 0.3333, 0.2857, 0.2857, 0.1429, 0.2857, 0.1905, 0.2381, 0.2381, 0.2381, 0.1905, 0.5714, 0.0, 0.0, 0.0, 0.0, 0.2381, 0.5714, 0.1905, 0.4286, 0.2381, 0.4286, 0.2857, 0.4762, 0.1429, 0.4762, 0.2857, 0.8571, 0.1429, 0.8571, 0.1905, 0.8095, 0.2381, 0.8095, 0.1429, 0.881, 0.1429, 0.8571, 0.2857, 0.8571, 0.2857, 0.881, 0.3333, 0.881, 0.3333, 0.8571, 0.4762, 0.8571, 0.4762, 0.881, 0.5238, 0.7143, 0.5238, 0.6667, 0.6667, 0.6667, 0.6667, 0.7143, 0.8571, 0.6667, 0.7143, 0.6667, 0.7619, 0.619, 0.8095, 0.619, 0.7143, 0.7143, 0.8571, 0.7143, 0.8095, 0.7619, 0.0, 0.0, 0.0, 0.0, 0.3333, 0.7143, 0.4762, 0.7143, 0.0, 0.0, 0.3333, 0.7143, 0.3333, 0.6667, 0.4762, 0.6667, 0.4762, 0.7143, 0.619, 0.619, 0.6667, 0.6667, 0.5238, 0.6667, 0.5714, 0.619, 0.2857, 0.6667, 0.1429, 0.6667, 0.1905, 0.619, 0.2381, 0.619, 0.1429, 0.7143, 0.2857, 0.7143, 0.0, 0.0, 0.1905, 0.7619, 0.1429, 0.7143, 0.1429, 0.6667, 0.2857, 0.6667, 0.2857, 0.7143, 0.4286, 0.381, 0.381, 0.381, 0.381, 0.381, 0.4286, 0.381, 0.5238, 0.4762, 0.0, 0.0, 0.0, 0.0, 0.5238, 0.4762, 0.5238, 0.3333, 0.5238, 0.2857, 0.5238, 0.2857, 0.5238, 0.3333, 0.381, 0.4286, 0.4286, 0.4286, 0.4286, 0.4286, 0.381, 0.4286, 0.5238, 0.5238, 0.5238, 0.4762, 0.5238, 0.4762, 0.5238, 0.5238, 0.4286, 0.5714, 0.381, 0.5714, 0.381, 0.5714, 0.4286, 0.5714, 0.0, 0.0, 0.4286, 0.381, 0.4286, 0.381, 0.0, 0.0, 0.5238, 0.7143, 0.5238, 0.6667, 0.5238, 0.6667, 0.5238, 0.7143, 0.381, 0.619, 0.4286, 0.619, 0.4286, 0.619, 0.381, 0.619, 0.1429, 0.6667, 0.1905, 0.619, 0.1905, 0.619, 0.1429, 0.6667, 0.2857, 0.3333, 0.2381, 0.381, 0.2381, 0.381, 0.2857, 0.3333, 0.2381, 0.8095, 0.2857, 0.8571, 0.2857, 0.8571, 0.2381, 0.8095, 0.4286, 0.7619, 0.381, 0.7619, 0.381, 0.7619, 0.4286, 0.7619, 0.3333, 0.6667, 0.381, 0.619, 0.381, 0.619, 0.3333, 0.6667, 0.381, 0.8095, 0.4286, 0.8095, 0.4286, 0.8095, 0.381, 0.8095, 0.381, 0.1905, 0.3333, 0.1429, 0.3333, 0.1429, 0.381, 0.1905, 0.1429, 0.1429, 0.1429, 0.119, 0.1429, 0.119, 0.1429, 0.1429, 0.8095, 0.1905, 0.7619, 0.1905, 0.7619, 0.1905, 0.8095, 0.1905, 0.4762, 0.7143, 0.0, 0.0, 0.0, 0.0, 0.4762, 0.7143, 0.4286, 0.2381, 0.4762, 0.2857, 0.4762, 0.2857, 0.4286, 0.2381, 0.0, 0.0, 0.2381, 0.5714, 0.2381, 0.5714, 0.0, 0.0, 0.7619, 0.2381, 0.8095, 0.2381, 0.8095, 0.2381, 0.7619, 0.2381, 0.1429, 0.4762, 0.1905, 0.4286, 0.1905, 0.4286, 0.1429, 0.4762, 0.1905, 0.5714, 0.0, 0.0, 0.0, 0.0, 0.1905, 0.5714, 0.2381, 0.2381, 0.2857, 0.2857, 0.2857, 0.2857, 0.2381, 0.2381, 0.1429, 0.3333, 0.1429, 0.2857, 0.1429, 0.2857, 0.1429, 0.3333, 0.8095, 0.381, 0.7619, 0.381, 0.7619, 0.381, 0.8095, 0.381, 0.8571, 0.1429, 0.8095, 0.1905, 0.8095, 0.1905, 0.8571, 0.1429, 0.5238, 0.2857, 0.5714, 0.2381, 0.5714, 0.2381, 0.5238, 0.2857, 0.1429, 0.5238, 0.1429, 0.4762, 0.1429, 0.4762, 0.1429, 0.5238, 0.8571, 0.119, 0.8571, 0.1429, 0.8571, 0.1429, 0.8571, 0.119, 0.7619, 0.4286, 0.8095, 0.4286, 0.8095, 0.4286, 0.7619, 0.4286, 0.7619, 0.1905, 0.7143, 0.1429, 0.7143, 0.1429, 0.7619, 0.1905, 0.1429, 0.7143, 0.1429, 0.6667, 0.1429, 0.6667, 0.1429, 0.7143, 0.8095, 0.2381, 0.0, 0.0, 0.0, 0.0, 0.8095, 0.2381, 0.0, 0.0, 0.619, 0.5714, 0.619, 0.5714, 0.0, 0.0, 0.8571, 0.2857, 0.8571, 0.3333, 0.8571, 0.3333, 0.8571, 0.2857, 0.0, 0.0, 0.4286, 0.5714, 0.4286, 0.5714, 0.0, 0.0, 0.8571, 0.3333, 0.8095, 0.381, 0.8095, 0.381, 0.8571, 0.3333, 0.8095, 0.5714, 0.7619, 0.5714, 0.7619, 0.5714, 0.8095, 0.5714, 0.4286, 0.4286, 0.4762, 0.4762, 0.4762, 0.4762, 0.4286, 0.4286, 0.7619, 0.619, 0.8095, 0.619, 0.8095, 0.619, 0.7619, 0.619, 0.0, 0.0, 0.5238, 0.7143, 0.5238, 0.7143, 0.0, 0.0, 0.3333, 0.2857, 0.381, 0.2381, 0.381, 0.2381, 0.3333, 0.2857, 0.3333, 0.4762, 0.381, 0.4286, 0.381, 0.4286, 0.3333, 0.4762, 0.8095, 0.7619, 0.7619, 0.7619, 0.7619, 0.7619, 0.8095, 0.7619, 0.0, 0.0, 0.8095, 0.5714, 0.8095, 0.5714, 0.0, 0.0, 0.3333, 0.8571, 0.381, 0.8095, 0.381, 0.8095, 0.3333, 0.8571, 0.8571, 0.4762, 0.8571, 0.5238, 0.8571, 0.5238, 0.8571, 0.4762, 0.7619, 0.8095, 0.8095, 0.8095, 0.8095, 0.8095, 0.7619, 0.8095, 0.7619, 0.5714, 0.0, 0.0, 0.0, 0.0, 0.7619, 0.5714, 0.8571, 0.6667, 0.8571, 0.7143, 0.8571, 0.7143, 0.8571, 0.6667, 0.1905, 0.1905, 0.1429, 0.1429, 0.1429, 0.1429, 0.1905, 0.1905, 0.2857, 0.7143, 0.0, 0.0, 0.0, 0.0, 0.2857, 0.7143, 0.2381, 0.619, 0.2857, 0.6667, 0.2857, 0.6667, 0.2381, 0.619, 0.0, 0.0, 0.3333, 0.7143, 0.3333, 0.7143, 0.0, 0.0, 0.619, 0.2381, 0.6667, 0.2857, 0.6667, 0.2857, 0.619, 0.2381, 0.6667, 0.119, 0.6667, 0.1429, 0.6667, 0.1429, 0.6667, 0.119, 0.619, 0.1905, 0.5714, 0.1905, 0.5714, 0.1905, 0.619, 0.1905, 0.1905, 0.7619, 0.1429, 0.7143, 0.1429, 0.7143, 0.1905, 0.7619, 0.1905, 0.381, 0.1429, 0.3333, 0.1429, 0.3333, 0.1905, 0.381, 0.6667, 0.2857, 0.6667, 0.3333, 0.6667, 0.3333, 0.6667, 0.2857, 0.5714, 0.2381, 0.619, 0.2381, 0.619, 0.2381, 0.5714, 0.2381, 0.8095, 0.4286, 0.8571, 0.4762, 0.8571, 0.4762, 0.8095, 0.4286, 0.619, 0.381, 0.5714, 0.381, 0.5714, 0.381, 0.619, 0.381, 0.2857, 0.119, 0.2857, 0.1429, 0.2857, 0.1429, 0.2857, 0.119, 0.6667, 0.4762, 0.6667, 0.5238, 0.6667, 0.5238, 0.6667, 0.4762, 0.5714, 0.4286, 0.619, 0.4286, 0.619, 0.4286, 0.5714, 0.4286, 0.2857, 0.2857, 0.2857, 0.3333, 0.2857, 0.3333, 0.2857, 0.2857, 0.6667, 0.6667, 0.6667, 0.7143, 0.6667, 0.7143, 0.6667, 0.6667, 0.619, 0.5714, 0.5714, 0.5714, 0.5714, 0.5714, 0.619, 0.5714, 0.2857, 0.4762, 0.2857, 0.5238, 0.2857, 0.5238, 0.2857, 0.4762, 0.2381, 0.1905, 0.1905, 0.1905, 0.1905, 0.1905, 0.2381, 0.1905, 0.8095, 0.619, 0.8571, 0.6667, 0.8571, 0.6667, 0.8095, 0.619, 0.5714, 0.619, 0.619, 0.619, 0.619, 0.619, 0.5714, 0.619, 0.2857, 0.6667, 0.2857, 0.7143, 0.2857, 0.7143, 0.2857, 0.6667, 0.1905, 0.2381, 0.2381, 0.2381, 0.2381, 0.2381, 0.1905, 0.2381, 0.619, 0.7619, 0.5714, 0.7619, 0.5714, 0.7619, 0.619, 0.7619, 0.2381, 0.381, 0.1905, 0.381, 0.1905, 0.381, 0.2381, 0.381, 0.619, 0.619, 0.6667, 0.6667, 0.6667, 0.6667, 0.619, 0.619, 0.5714, 0.8095, 0.619, 0.8095, 0.619, 0.8095, 0.5714, 0.8095, 0.3333, 0.1429, 0.3333, 0.119, 0.3333, 0.119, 0.3333, 0.1429, 0.1905, 0.4286, 0.2381, 0.4286, 0.2381, 0.4286, 0.1905, 0.4286, 0.7143, 0.1429, 0.7143, 0.119, 0.7143, 0.119, 0.7143, 0.1429, 0.3333, 0.3333, 0.3333, 0.2857, 0.3333, 0.2857, 0.3333, 0.3333, 0.2381, 0.5714, 0.1905, 0.5714, 0.1905, 0.5714, 0.2381, 0.5714, 0.7143, 0.3333, 0.7143, 0.2857, 0.7143, 0.2857, 0.7143, 0.3333, 0.7619, 0.381, 0.7143, 0.3333, 0.7143, 0.3333, 0.7619, 0.381, 0.1429, 0.2857, 0.1905, 0.2381, 0.1905, 0.2381, 0.1429, 0.2857, 0.3333, 0.5238, 0.3333, 0.4762, 0.3333, 0.4762, 0.3333, 0.5238])
me_floor02.materials.append(mat_mat_01)
me_floor02.materials.append(mat_mat_02)
me_floor02.use_remesh_preserve_volume = False
me_floor02.use_remesh_preserve_attributes = False
me_floor02.use_mirror_vertex_groups = False
me_floor02.update()

# ---- objects
ob_floor02 = bpy.data.objects.new('Floor02', me_floor02)

# ---- transforms, parenting, visibility, modifiers, constraints
ob_floor02.location = (7.0, -7.0, -14.0)
ob_floor02.lineart.crease_threshold = 0.0

# ---- collection membership
scene.collection.objects.link(ob_floor02)

# ---- scene / render settings (as saved in the file)
scene.frame_start = 1; scene.frame_end = 250; scene.frame_set(0)
scene.render.engine = 'BLENDER_EEVEE_NEXT'
scene.cycles.use_denoising = False
scene.cycles.samples = 128
scene.cycles.sampling_pattern = 'TABULATED_SOBOL'
scene.cycles.use_adaptive_sampling = False
scene.cycles.use_light_tree = False
scene.view_settings.view_transform = 'Filmic'
bpy.context.view_layer.update()

# ---- added for rendering (the .blend has no active camera and no usable light): camera, sun
cam_auto = bpy.data.cameras.new('AutoCamera')
cam_auto.lens = 50.0
cam_auto.sensor_width = 36.0
cam_auto.clip_end = 1000.0
ob_auto_camera = bpy.data.objects.new('AutoCamera', cam_auto)
scene.collection.objects.link(ob_auto_camera)
ob_auto_camera.location = (20.9572, -23.7486, -2.79213)
ob_auto_camera.rotation_euler = (1.09748, -7.21219e-08, 0.694738)
scene.camera = ob_auto_camera
light_auto_sun = bpy.data.lights.new('AutoSun', 'SUN')
light_auto_sun.energy = 3.0
light_auto_sun.angle = 0.0523599
ob_auto_sun = bpy.data.objects.new('AutoSun', light_auto_sun)
scene.collection.objects.link(ob_auto_sun)
ob_auto_sun.rotation_euler = (0.872665, 0.174533, 0.523599)
bpy.context.view_layer.update()
